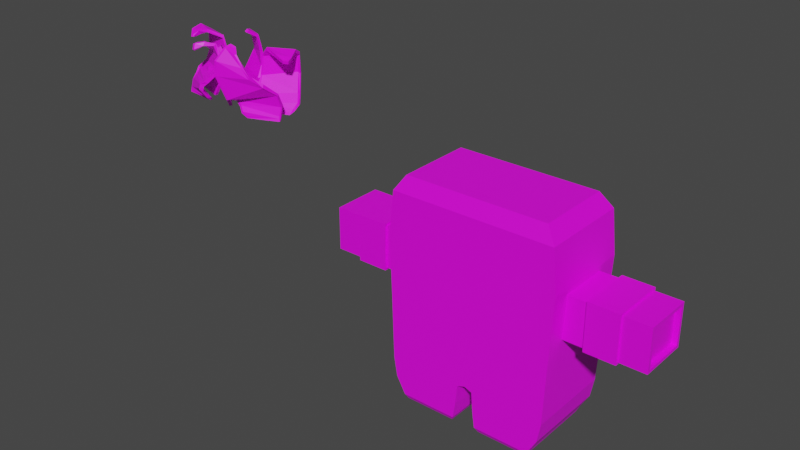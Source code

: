 # Source: Palmon.blend  (saved by Blender 4.0.36; exported with 4.5.12 LTS)
import bpy
from mathutils import Matrix  # noqa: F401  (used for matrix-valued properties, if any)

bpy.ops.wm.read_factory_settings(use_empty=True)
scene = bpy.context.scene
scene.name = 'Scene'

# ---- collections
col_collection = bpy.data.collections.new('Collection'); scene.collection.children.link(col_collection)

# ---- images (referenced by path relative to the original .blend; pixels are not part of the script)
import os
ASSET_DIR = os.environ.get("B2B_ASSET_DIR", "")  # directory of the original .blend (textures are referenced by path, not embedded)
HERE = os.path.dirname(os.path.abspath(__file__))  # packed textures are extracted next to this script under _unpacked/

def load_image(name, relpath, width, height, colorspace="sRGB"):
    """Load a texture the original file referenced (path relative to the .blend, or extracted next to this script)."""
    p = next((c for c in (os.path.join(HERE, relpath), os.path.join(ASSET_DIR, relpath)) if relpath and os.path.exists(c)), "")
    if p:
        img = bpy.data.images.load(p, check_existing=True)
        img.name = name
    else:  # same state as the original file: an image datablock whose file is absent (Cycles renders it pink)
        img = bpy.data.images.new(name, width, height)
        img.source = "FILE"
        img.filepath = "//" + (relpath or name)
    img.colorspace_settings.name = colorspace
    return img
img_base_palette_png_002 = load_image('base_palette.png.002', 'base_palette.png', 1024, 1024, 'sRGB')
img_palmy_face_png = load_image('palmy_face.png', 'palmy_face.png', 1024, 1024, 'sRGB')

# ---- materials (node trees are filled in below, after node groups)
mat_basepalette = bpy.data.materials.new('BasePalette')
mat_basepalette.alpha_threshold = 0.0
mat_basepalette.use_transparent_shadow = False
mat_basepalette.roughness = 0.5
mat_basepalette.line_color = (0.0, 0.0, 0.0, 1.0)
mat_face = bpy.data.materials.new('Face')
mat_face.use_transparent_shadow = False

# ---- material node trees
mat_basepalette.use_nodes = True; mat_basepalette.node_tree.nodes.clear()
_N = mat_basepalette.node_tree.nodes; _L = mat_basepalette.node_tree.links
n0 = _N.new('ShaderNodeOutputMaterial'); n0.name = 'Material Output'; n0.location = (300, 300)
n1 = _N.new('ShaderNodeBsdfPrincipled'); n1.name = 'Principled BSDF'; n1.location = (10, 300)
n1.distribution = 'GGX'
n1.subsurface_method = 'RANDOM_WALK_SKIN'
n1.inputs[3].default_value = 1.45
n1.inputs[27].default_value = (0.0, 0.0, 0.0, 1.0)
n1.inputs[28].default_value = 1.0
n2 = _N.new('ShaderNodeTexImage'); n2.name = 'Image Texture'; n2.location = (-464, 137)
n2.image = img_base_palette_png_002
_L.new(n1.outputs[0], n0.inputs[0])
_L.new(n2.outputs[0], n1.inputs[0])
n0.is_active_output = True
mat_face.use_nodes = True; mat_face.node_tree.nodes.clear()
_N = mat_face.node_tree.nodes; _L = mat_face.node_tree.links
n0 = _N.new('ShaderNodeBsdfPrincipled'); n0.name = 'Principled BSDF'; n0.location = (10, 300)
n0.inputs[3].default_value = 1.45
n1 = _N.new('ShaderNodeOutputMaterial'); n1.name = 'Material Output'; n1.location = (300, 300)
n2 = _N.new('ShaderNodeTexImage'); n2.name = 'Image Texture'; n2.location = (-278, 263)
n2.image = img_palmy_face_png
_L.new(n0.outputs[0], n1.inputs[0])
_L.new(n2.outputs[0], n0.inputs[0])
n1.is_active_output = True

# ---- world
world_world = bpy.data.worlds.new('World'); scene.world = world_world
world_world.use_nodes = True; world_world.node_tree.nodes.clear()
_N = world_world.node_tree.nodes; _L = world_world.node_tree.links
n0 = _N.new('ShaderNodeOutputWorld'); n0.name = 'World Output'; n0.location = (300, 300)
n1 = _N.new('ShaderNodeBackground'); n1.name = 'Background'; n1.location = (10, 300)
n1.inputs[0].default_value = (0.05088, 0.05088, 0.05088, 1.0)
_L.new(n1.outputs[0], n0.inputs[0])
n0.is_active_output = True
world_world.color = (0.05088, 0.05088, 0.05088)
world_world.use_sun_shadow = False
world_world.sun_shadow_jitter_overblur = 0.0

# ---- meshes
me_plane = bpy.data.meshes.new('Plane')
me_plane.from_pydata([(-0.229, -0.1422, 0.0), (-0.05057, -0.1422, 0.0), (-0.229, 0.1422, 0.0), (-0.05057, 0.1422, 0.0), (-0.2364, 0.1522, 0.01779), (-0.2364, -0.1522, 0.01779), (-0.04171, -0.1522, 0.01779), (-0.04171, 0.1522, 0.01779), (-0.2689, 0.1522, 0.07482), (-0.2689, -0.1522, 0.07482), (-0.03312, -0.1522, 0.07482), (-0.03312, 0.1522, 0.07482), (-0.2811, 0.1522, 0.1434), (-0.2811, -0.1522, 0.1434), (-0.02719, -0.1522, 0.1434), (-0.02719, 0.1522, 0.1434), (0.0, -0.1522, 0.1538), (0.0, 0.1522, 0.1538), (-1.315, 0.03031, 0.8453), (-0.2911, -0.08857, 0.4151), (-1.312, 0.0365, 0.8482), (-1.323, 0.01266, 0.8278), (-0.2838, 0.1627, 0.7369), (-0.2838, -0.1522, 0.7369), (-0.248, 0.1333, 0.7907), (-0.248, -0.1333, 0.7907), (-0.2902, 0.1632, 0.394), (-0.2902, -0.1522, 0.394), (-0.2986, 0.1666, 0.5867), (-0.2986, -0.1522, 0.5867), (-0.2911, 0.08857, 0.4151), (-1.172, -0.04075, 0.8311), (-0.2977, 0.08857, 0.5657), (-0.2977, -0.08857, 0.5657), (-0.3651, 0.08857, 0.4151), (-0.3651, -0.08857, 0.4151), (-0.3651, 0.08857, 0.5657), (-0.3651, -0.08857, 0.5657), (-0.4725, 0.08857, 0.4151), (-0.4725, -0.08857, 0.4151), (-0.4725, 0.08857, 0.5657), (-0.4725, -0.08857, 0.5657), (-0.548, 0.08857, 0.4151), (-0.548, -0.08857, 0.4151), (-0.548, 0.08857, 0.5657), (-0.548, -0.08857, 0.5657), (-0.5659, 0.07753, 0.4261), (-0.5659, -0.07753, 0.4261), (-0.5659, 0.07753, 0.5546), (-0.5659, -0.07753, 0.5546), (-0.5659, 0.08857, 0.4151), (-0.5659, -0.08857, 0.4151), (-0.5659, 0.08857, 0.5657), (-0.5659, -0.08857, 0.5657), (-0.548, 0.07753, 0.4261), (-0.548, -0.07753, 0.4261), (-0.548, 0.07753, 0.5546), (-0.548, -0.07753, 0.5546), (0.229, -0.1422, 0.0), (0.05057, -0.1422, 0.0), (0.229, 0.1422, 0.0), (0.05057, 0.1422, 0.0), (0.2364, 0.1522, 0.01779), (0.2364, -0.1522, 0.01779), (0.04171, -0.1522, 0.01779), (0.04171, 0.1522, 0.01779), (0.2689, 0.1522, 0.07482), (0.2689, -0.1522, 0.07482), (0.03312, -0.1522, 0.07482), (0.03312, 0.1522, 0.07482), (0.2811, 0.1522, 0.1434), (0.2811, -0.1522, 0.1434), (0.02719, -0.1522, 0.1434), (0.02719, 0.1522, 0.1434), (-1.168, -0.03167, 0.8306), (0.2911, -0.08857, 0.4151), (0.2977, 0.08857, 0.5657), (-1.316, 0.02136, 0.825), (0.2838, 0.1627, 0.7369), (0.2838, -0.1522, 0.7369), (0.248, 0.1333, 0.7907), (0.248, -0.1333, 0.7907), (0.2902, 0.1632, 0.394), (0.2902, -0.1522, 0.394), (0.2986, 0.1666, 0.5867), (0.2986, -0.1522, 0.5867), (0.2911, 0.08857, 0.4151), (-1.183, -0.04398, 0.8059), (-1.18, -0.03397, 0.8059), (0.2977, -0.08857, 0.5657), (0.3651, 0.08857, 0.4151), (0.3651, -0.08857, 0.4151), (0.3651, 0.08857, 0.5657), (0.3651, -0.08857, 0.5657), (0.4725, 0.08857, 0.4151), (0.4725, -0.08857, 0.4151), (0.4725, 0.08857, 0.5657), (0.4725, -0.08857, 0.5657), (0.548, 0.08857, 0.4151), (0.548, -0.08857, 0.4151), (0.548, 0.08857, 0.5657), (0.548, -0.08857, 0.5657), (0.5659, 0.07753, 0.4261), (0.5659, -0.07753, 0.4261), (0.5659, 0.07753, 0.5546), (0.5659, -0.07753, 0.5546), (0.5659, 0.08857, 0.4151), (0.5659, -0.08857, 0.4151), (0.5659, 0.08857, 0.5657), (0.5659, -0.08857, 0.5657), (0.548, 0.07753, 0.4261), (0.548, -0.07753, 0.4261), (0.548, 0.07753, 0.5546), (0.548, -0.07753, 0.5546), (0.2393, -0.1522, 0.4352), (-0.2393, -0.1522, 0.4352), (0.234, -0.1522, 0.7369), (-0.234, -0.1522, 0.7369), (-0.3651, 0.09609, 0.4076), (-0.3651, -0.09609, 0.4076), (-0.3651, 0.09609, 0.5732), (-0.3651, -0.09609, 0.5732), (-0.4725, 0.09609, 0.4076), (-0.4725, -0.09609, 0.4076), (-0.4725, 0.09609, 0.5732), (-0.4725, -0.09609, 0.5732), (0.3651, 0.09609, 0.4076), (0.3651, -0.09609, 0.4076), (0.3651, 0.09609, 0.5732), (0.3651, -0.09609, 0.5732), (0.4725, 0.09609, 0.4076), (0.4725, -0.09609, 0.4076), (0.4725, 0.09609, 0.5732), (0.4725, -0.09609, 0.5732), (-1.309, 0.001234, 0.8067), (-1.307, 0.01185, 0.8071), (0.003915, -0.004698, 0.7907), (0.09761, -0.005715, 0.7909), (-1.295, 0.004472, 0.7974), (-1.297, -0.006082, 0.7971), (-1.186, -0.03402, 0.7966), (-1.189, -0.0442, 0.7966), (-1.178, -0.02384, 0.8714), (-1.183, -0.0324, 0.8731), (-1.306, 0.05872, 0.8994), (-1.192, 0.03226, 0.9283), (-1.193, 0.02488, 0.9258), (-1.305, 0.04989, 0.8915), (-1.293, 0.048, 0.9903), (-1.294, 0.04368, 0.9813), (-1.204, 0.02773, 0.9868), (-1.205, 0.02384, 0.9779), (-1.301, 0.01677, 1.011), (-1.302, 0.01538, 0.9996), (-1.239, -0.0104, 1.012), (-1.24, -0.01172, 1.001), (-1.301, -0.02117, 1.001), (-1.302, -0.01567, 0.9886), (-1.27, -0.02506, 1.001), (-1.271, -0.01774, 0.9886), (-1.286, -0.04098, 0.989), (-1.288, -0.02661, 0.9845), (-1.284, -0.04096, 0.9891), (-1.286, -0.02665, 0.9846), (-1.321, 0.01688, 0.8365), (-1.18, -0.03233, 0.8513), (-1.176, -0.02436, 0.8502), (-1.311, 0.02428, 0.8328), (-0.9612, -0.05135, 0.7907), (-0.9568, -0.06138, 0.7907), (-0.8568, -0.00363, 0.7908), (-0.8525, -0.01353, 0.7907), (-0.9567, -0.04696, 0.8035), (-0.9523, -0.05707, 0.8034), (-0.8524, 0.01001, 0.8098), (-0.8482, 0.0002495, 0.8092), (-0.9615, -0.04017, 0.8201), (-0.9551, -0.04948, 0.8196), (-0.849, 0.02673, 0.8291), (-0.844, 0.01761, 0.8277), (-0.9737, -0.02464, 0.8451), (-0.9722, -0.03579, 0.8435), (-0.8597, 0.04524, 0.8579), (-0.8585, 0.03501, 0.855), (-0.9887, 0.00799, 0.9026), (-0.9877, -0.001893, 0.8977), (-0.8827, 0.07236, 0.9217), (-0.8817, 0.06411, 0.9153), (-0.9839, 0.014, 0.9719), (-0.9812, 0.007973, 0.9633), (-0.8837, 0.06821, 0.9867), (-0.8817, 0.06491, 0.9769), (-0.9563, 0.005969, 0.9998), (-0.9549, 0.003248, 0.9892), (-0.875, 0.0422, 1.001), (-0.8747, 0.04152, 0.99), (-0.8949, -0.01229, 0.9919), (-0.896, -0.01136, 0.981), (-0.8556, 0.002587, 0.9888), (-0.857, 0.003991, 0.9782), (-0.8619, -0.01865, 0.9824), (-0.8635, -0.01694, 0.9717), (-0.8512, -0.01398, 0.9826), (-0.8528, -0.01229, 0.972), (-0.8992, -0.03352, 0.7907), (-0.9105, -0.03893, 0.7907), (-0.9148, -0.02904, 0.7908), (-0.9035, -0.02363, 0.7908), (-0.8405, -0.001806, 0.8038), (-0.8573, -0.01159, 0.7975), (-0.9579, -0.06115, 0.8035), (-0.9624, -0.05094, 0.8036), (-0.9513, -0.05819, 0.7974), (-0.8447, 0.008006, 0.8042), (-0.9557, -0.04816, 0.7975), (-0.9661, -0.04433, 0.8214), (-0.8615, -0.001743, 0.7978), (-0.8384, 0.0242, 0.8234), (-0.8343, 0.01455, 0.8224), (-0.9598, -0.05375, 0.8211), (-0.8464, 0.03303, 0.8497), (-0.9758, -0.03877, 0.8462), (-0.9779, -0.02788, 0.8477), (-0.8512, 0.0419, 0.8522), (-0.872, 0.06455, 0.9105), (-0.9909, -0.004872, 0.9009), (-0.9921, 0.004937, 0.9057), (-0.8757, 0.07187, 0.9164), (-0.9874, 0.008863, 0.9741), (-0.877, 0.07077, 0.985), (-0.8749, 0.06726, 0.9753), (-0.9846, 0.002783, 0.9655), (-0.8678, 0.04347, 0.9897), (-0.9581, -0.002682, 0.9901), (-0.9594, 0.0001525, 1.001), (-0.8683, 0.04423, 1.001), (-0.8988, -0.01743, 0.9806), (-0.8977, -0.01828, 0.9915), (-0.8483, 0.003665, 0.988), (-0.8497, 0.005045, 0.9773), (-0.8606, -0.02531, 0.9807), (-0.8427, -0.01751, 0.9807), (-0.8442, -0.0158, 0.97), (-0.8621, -0.02359, 0.97), (-1.317, 0.03734, 0.8461), (-1.311, 0.05818, 0.8964), (-1.311, 0.04936, 0.8895), (-1.32, 0.03064, 0.8436), (-1.189, 0.02327, 0.9304), (-1.178, -0.03518, 0.8763), (-1.173, -0.02635, 0.8748), (-1.188, 0.03029, 0.9327), (-1.326, 0.01745, 0.8358), (-1.327, 0.01344, 0.8271), (-1.175, -0.03517, 0.8503), (-1.165, -0.04372, 0.8304), (-1.17, -0.02708, 0.8496), (-1.162, -0.0344, 0.8298), (-1.317, 0.02601, 0.8318), (-1.178, -0.04595, 0.803), (-1.175, -0.03592, 0.803), (-1.321, 0.02267, 0.8243), (-1.31, 0.01293, 0.805), (-1.313, 0.0024, 0.8046), (-1.295, 0.003693, 0.7912), (-1.298, -0.006756, 0.791), (-1.186, -0.04576, 0.7907), (-1.183, -0.03551, 0.7907), (-1.2, 0.02024, 0.979), (-1.3, 0.04447, 0.9811), (-1.299, 0.04883, 0.9901), (-1.199, 0.02412, 0.9879), (-1.307, 0.01768, 1.011), (-1.235, -0.01488, 1.012), (-1.236, -0.0163, 1.001), (-1.307, 0.01644, 1.0), (-1.266, -0.02133, 0.9894), (-1.307, -0.01794, 0.9893), (-1.306, -0.02334, 1.002), (-1.265, -0.02974, 1.002), (-1.282, -0.0296, 0.979), (-1.291, -0.03043, 0.9789), (-1.289, -0.04483, 0.9822), (-1.28, -0.0439, 0.9823), (-1.003, -0.009437, 0.8644), (-1.006, -0.01219, 0.8669), (-1.006, -0.02177, 0.8319), (-1.124, 0.04429, 0.8281), (-1.128, 0.03032, 0.83), (-1.01, -0.02489, 0.8336), (-1.107, 0.05443, 0.8057), (-1.113, 0.04506, 0.806), (-1.007, -0.01102, 0.8061), (-1.013, -0.0198, 0.8065), (-1.016, -0.01499, 0.7971), (-1.01, -0.006081, 0.7969), (-1.108, 0.04394, 0.7967), (-1.102, 0.05326, 0.7966), (-1.124, 0.02991, 0.8613), (-1.124, 0.03962, 0.8565), (-1.003, -0.008637, 0.8883), (-1.104, 0.03561, 0.894), (-1.098, 0.04423, 0.8927), (-0.9973, -0.0006078, 0.889), (-1.015, 0.01895, 0.9225), (-1.008, 0.02709, 0.9253), (-1.076, 0.05229, 0.9561), (-1.072, 0.0616, 0.9572), (-1.011, 0.01409, 0.9738), (-1.005, 0.02172, 0.977), (-1.057, 0.02727, 1.011), (-1.053, 0.03627, 1.014), (-1.004, -0.003954, 1.033), (-1.0, 0.001537, 1.038), (-1.033, -0.007834, 1.042), (-1.029, -0.001224, 1.048), (-1.016, -0.03237, 1.047), (-1.012, -0.02513, 1.054), (-1.018, -0.03245, 1.048), (-1.014, -0.02523, 1.055), (-1.007, -0.01593, 0.8489), (-1.126, 0.03767, 0.8424), (-1.127, 0.02668, 0.847), (-1.011, -0.01951, 0.8522), (-1.001, -0.01589, 0.8668), (-0.998, -0.0131, 0.8887), (-0.9922, -0.005112, 0.889), (-0.9978, -0.01386, 0.8647), (-1.102, 0.04828, 0.8972), (-1.129, 0.04308, 0.8591), (-1.129, 0.03401, 0.863), (-1.108, 0.03969, 0.8985), (-1.002, -0.01988, 0.8486), (-1.0, -0.02378, 0.8304), (-1.132, 0.04182, 0.8422), (-1.126, 0.05373, 0.827), (-1.132, 0.0306, 0.8458), (-1.132, 0.03632, 0.8275), (-1.006, -0.0222, 0.8513), (-1.112, 0.05798, 0.8029), (-1.117, 0.04863, 0.8031), (-1.005, -0.02736, 0.8319), (-1.008, -0.02209, 0.8039), (-1.002, -0.01327, 0.8036), (-1.013, -0.01572, 0.7909), (-1.007, -0.006733, 0.7908), (-1.105, 0.05593, 0.7906), (-1.111, 0.04665, 0.7907), (-1.075, 0.06378, 0.9625), (-1.004, 0.02374, 0.9241), (-1.01, 0.01566, 0.9214), (-1.08, 0.05446, 0.9614), (-1.006, 0.01162, 0.9717), (-1.06, 0.0267, 1.016), (-1.056, 0.03577, 1.019), (-1.0, 0.01918, 0.975), (-1.033, -0.003662, 1.051), (-0.9949, -0.0007202, 1.035), (-0.9988, -0.006137, 1.03), (-1.037, -0.01044, 1.044), (-1.017, -0.0292, 1.059), (-1.008, -0.02932, 1.056), (-1.013, -0.03697, 1.049), (-1.021, -0.03671, 1.052), (-0.8344, -0.07778, 0.7909), (-0.8386, -0.06778, 0.7909), (-0.9424, -0.1218, 0.7909), (-0.9467, -0.1117, 0.7911), (-0.8408, -0.07246, 0.8069), (-0.845, -0.06266, 0.8079), (-0.9565, -0.1264, 0.8106), (-0.9608, -0.1159, 0.8112), (-0.8421, -0.06349, 0.8359), (-0.8458, -0.05463, 0.8411), (-0.9724, -0.1178, 0.8266), (-0.9762, -0.1082, 0.8301), (-0.8479, -0.07314, 0.8769), (-0.8518, -0.06637, 0.8807), (-0.9861, -0.1191, 0.843), (-0.9895, -0.1146, 0.849), (-0.8698, -0.1153, 0.9084), (-0.8747, -0.1077, 0.9175), (-0.9931, -0.1567, 0.8517), (-0.9974, -0.1517, 0.8608), (-0.908, -0.1376, 0.9361), (-0.9119, -0.1262, 0.9372), (-1.02, -0.1738, 0.932), (-1.024, -0.1631, 0.931), (-0.9368, -0.1393, 0.9696), (-0.9412, -0.13, 0.9656), (-1.019, -0.1722, 0.9834), (-1.023, -0.1625, 0.9784), (-0.9691, -0.1355, 1.007), (-0.9732, -0.1308, 0.9986), (-1.006, -0.1387, 1.022), (-1.01, -0.1347, 1.013), (-0.9867, -0.1202, 1.022), (-0.9908, -0.116, 1.014), (-0.9999, -0.1219, 1.027), (-1.004, -0.1181, 1.019), (-0.8981, -0.09245, 0.7907), (-0.8863, -0.08769, 0.7907), (-0.8822, -0.09779, 0.7907), (-0.894, -0.1026, 0.7907), (-0.965, -0.1177, 0.8061), (-0.9448, -0.1109, 0.798), (-0.8387, -0.06196, 0.8066), (-0.8344, -0.07176, 0.8061), (-0.8449, -0.06625, 0.7996), (-0.9607, -0.1281, 0.8054), (-0.8407, -0.0761, 0.7992), (-0.8359, -0.06323, 0.8358), (-0.9406, -0.121, 0.7978), (-0.9773, -0.1189, 0.822), (-0.9811, -0.1092, 0.8253), (-0.8397, -0.05411, 0.8405), (-0.9952, -0.1145, 0.8451), (-0.8462, -0.06665, 0.882), (-0.8424, -0.07364, 0.8776), (-0.9918, -0.1191, 0.8393), (-1.004, -0.1515, 0.8583), (-0.8696, -0.1083, 0.9209), (-0.8646, -0.1163, 0.9118), (-0.9992, -0.1565, 0.8494), (-0.9031, -0.1358, 0.9405), (-1.026, -0.1754, 0.9311), (-1.03, -0.1648, 0.9301), (-0.907, -0.1243, 0.9415), (-1.029, -0.1631, 0.9797), (-0.9363, -0.1266, 0.9686), (-0.9319, -0.1359, 0.9726), (-1.025, -0.1729, 0.9847), (-0.9684, -0.1257, 0.999), (-0.9643, -0.1305, 1.007), (-1.012, -0.1379, 1.025), (-1.016, -0.134, 1.016), (-0.984, -0.1139, 1.025), (-1.004, -0.1169, 1.032), (-1.008, -0.113, 1.024), (-0.9881, -0.1095, 1.017), (-1.154, -0.001208, 0.7904), (-1.161, -0.009727, 0.7905), (-1.065, -0.07557, 0.7907), (-1.072, -0.08384, 0.7907), (-1.152, -0.008537, 0.8019), (-1.159, -0.01729, 0.8028), (-1.055, -0.08622, 0.8089), (-1.062, -0.09456, 0.8092), (-1.152, -0.01284, 0.8162), (-1.159, -0.02154, 0.8183), (-1.043, -0.1031, 0.8274), (-1.05, -0.1112, 0.8295), (-1.142, -0.01771, 0.8338), (-1.149, -0.02602, 0.8367), (-1.024, -0.1119, 0.8506), (-1.031, -0.1197, 0.8538), (-1.109, -0.02067, 0.8622), (-1.116, -0.02816, 0.8638), (-0.9974, -0.1011, 0.8829), (-1.004, -0.1086, 0.8838), (-1.081, -0.03379, 0.9144), (-1.086, -0.04121, 0.9099), (-0.9907, -0.1047, 0.9325), (-0.9953, -0.1107, 0.928), (-1.068, -0.06157, 0.9511), (-1.073, -0.06913, 0.9453), (-1.005, -0.1155, 0.9636), (-1.01, -0.123, 0.9579), (-1.056, -0.1018, 0.997), (-1.062, -0.1093, 0.9911), (-1.027, -0.1271, 1.001), (-1.033, -0.1347, 0.9953), (-1.045, -0.1205, 1.018), (-1.051, -0.1282, 1.012), (-1.035, -0.1299, 1.016), (-1.041, -0.1375, 1.011), (-1.112, -0.05033, 0.7907), (-1.121, -0.04208, 0.7907), (-1.114, -0.03378, 0.7907), (-1.105, -0.04206, 0.7907), (-1.059, -0.09719, 0.804), (-1.074, -0.08245, 0.7974), (-1.164, -0.01213, 0.8029), (-1.156, -0.003417, 0.8022), (-1.158, -0.01598, 0.797), (-1.052, -0.08884, 0.8037), (-1.15, -0.007298, 0.7965), (-1.156, -0.007781, 0.8179), (-1.067, -0.07419, 0.7974), (-1.039, -0.1067, 0.8233), (-1.047, -0.1149, 0.8253), (-1.164, -0.01646, 0.8198), (-1.027, -0.1247, 0.8515), (-1.153, -0.02102, 0.8394), (-1.146, -0.01277, 0.8366), (-1.02, -0.1169, 0.8484), (-0.9996, -0.1138, 0.8834), (-1.12, -0.02384, 0.8669), (-1.113, -0.01637, 0.8653), (-0.9929, -0.1062, 0.8823), (-1.086, -0.03135, 0.9175), (-0.9856, -0.1094, 0.9327), (-0.9904, -0.1156, 0.9283), (-1.092, -0.03878, 0.9131), (-1.005, -0.1275, 0.9594), (-1.079, -0.06717, 0.9483), (-1.074, -0.05958, 0.9542), (-0.9998, -0.12, 0.965), (-1.067, -0.1076, 0.9949), (-1.061, -0.1001, 1.001), (-1.022, -0.1319, 1.003), (-1.028, -0.1395, 0.9975), (-1.047, -0.1213, 1.024), (-1.032, -0.1353, 1.023), (-1.039, -0.1429, 1.018), (-1.054, -0.129, 1.019), (-1.151, -0.1034, 0.8615), (-1.156, -0.1136, 0.8674), (-1.163, -0.1177, 0.8344), (-1.284, -0.0453, 0.8273), (-1.288, -0.05081, 0.8318), (-1.17, -0.1286, 0.8426), (-1.279, -0.05891, 0.8061), (-1.28, -0.0663, 0.8071), (-1.161, -0.08863, 0.8057), (-1.165, -0.1046, 0.8063), (-1.168, -0.09228, 0.7968), (-1.166, -0.07835, 0.7967), (-1.276, -0.07164, 0.7966), (-1.276, -0.06246, 0.7965), (-1.286, -0.02102, 0.8629), (-1.281, -0.01645, 0.858), (-1.138, -0.05867, 0.8978), (-1.253, -0.01429, 0.8968), (-1.25, -0.007382, 0.8961), (-1.133, -0.04834, 0.8991), (-1.142, -0.05832, 0.9449), (-1.14, -0.05021, 0.9527), (-1.225, -0.01868, 0.9425), (-1.223, -0.01163, 0.9471), (-1.154, -0.06392, 0.9787), (-1.153, -0.054, 0.9856), (-1.221, -0.04773, 0.9687), (-1.219, -0.03956, 0.9759), (-1.174, -0.09247, 0.9821), (-1.175, -0.08428, 0.9939), (-1.204, -0.08945, 0.9746), (-1.204, -0.08195, 0.9867), (-1.193, -0.1136, 0.968), (-1.194, -0.1069, 0.9867), (-1.195, -0.1133, 0.9676), (-1.196, -0.1067, 0.9861), (-1.161, -0.1156, 0.8507), (-1.285, -0.02913, 0.841), (-1.289, -0.03204, 0.8455), (-1.168, -0.1244, 0.8599), (-1.151, -0.1167, 0.8664), (-1.133, -0.06187, 0.8981), (-1.129, -0.05176, 0.899), (-1.146, -0.1063, 0.8604), (-1.254, -0.005402, 0.8997), (-1.287, -0.01588, 0.8611), (-1.292, -0.02151, 0.8672), (-1.257, -0.01193, 0.9001), (-1.156, -0.1184, 0.8493), (-1.158, -0.1199, 0.8325), (-1.29, -0.02938, 0.8409), (-1.289, -0.04413, 0.8253), (-1.294, -0.03249, 0.8463), (-1.293, -0.0497, 0.8296), (-1.163, -0.1277, 0.8586), (-1.284, -0.05783, 0.8032), (-1.285, -0.06516, 0.8039), (-1.165, -0.1314, 0.8408), (-1.16, -0.1041, 0.8036), (-1.155, -0.08854, 0.8032), (-1.164, -0.0891, 0.7908), (-1.163, -0.0754, 0.7907), (-1.28, -0.06391, 0.7906), (-1.28, -0.07333, 0.7906), (-1.228, -0.01006, 0.9491), (-1.134, -0.0524, 0.955), (-1.137, -0.06099, 0.9474), (-1.23, -0.01665, 0.9439), (-1.149, -0.06541, 0.9813), (-1.227, -0.04763, 0.9699), (-1.225, -0.03964, 0.9773), (-1.148, -0.05525, 0.9879), (-1.21, -0.08372, 0.9875), (-1.17, -0.08651, 0.9968), (-1.169, -0.09491, 0.9849), (-1.209, -0.09125, 0.9752), (-1.201, -0.11, 0.9903), (-1.192, -0.111, 0.9923), (-1.19, -0.1179, 0.9738), (-1.199, -0.1169, 0.972)], [], [(0, 2, 3, 1), (7, 4, 8, 11), (3, 2, 4, 7), (0, 1, 6, 5), (1, 3, 7, 6), (2, 0, 5, 4), (10, 11, 15, 14), (5, 6, 10, 9), (6, 7, 11, 10), (4, 5, 9, 8), (70, 82, 83, 71), (8, 9, 13, 12), (11, 8, 12, 15), (9, 10, 14, 13), (14, 15, 17, 16), (28, 84, 82, 26), (134, 87, 31, 21), (22, 78, 84, 28), (81, 80, 24, 25), (28, 29, 23, 22), (24, 80, 78, 22), (22, 23, 25, 24), (79, 81, 25, 23, 117, 116), (19, 30, 26, 27), (32, 33, 29, 28), (33, 19, 27, 29), (30, 32, 28, 26), (19, 33, 37, 35), (259, 260, 257, 255), (166, 167, 20, 142), (140, 138, 135, 88), (40, 41, 125, 124), (30, 19, 35, 34), (32, 30, 34, 36), (33, 32, 36, 37), (40, 38, 42, 44), (97, 96, 132, 133), (37, 36, 120, 121), (92, 93, 129, 128), (43, 45, 53, 51), (41, 40, 44, 45), (39, 41, 45, 43), (38, 39, 43, 42), (48, 46, 54, 56), (42, 43, 51, 50), (44, 42, 50, 52), (45, 44, 52, 53), (47, 46, 50, 51), (48, 49, 53, 52), (49, 47, 51, 53), (46, 48, 52, 50), (54, 55, 57, 56), (49, 48, 56, 57), (47, 49, 57, 55), (46, 47, 55, 54), (58, 59, 61, 60), (65, 69, 66, 62), (61, 65, 62, 60), (58, 63, 64, 59), (59, 64, 65, 61), (60, 62, 63, 58), (68, 72, 73, 69), (63, 67, 68, 64), (64, 68, 69, 65), (62, 66, 67, 63), (66, 70, 71, 67), (69, 73, 70, 66), (67, 71, 72, 68), (26, 82, 70, 73, 17, 15, 12), (72, 16, 17, 73), (71, 83, 114, 115, 27, 13, 14, 16, 72), (264, 265, 263, 262), (84, 78, 79, 85), (78, 80, 81, 79), (75, 83, 82, 86), (76, 84, 85, 89), (89, 85, 83, 75), (86, 82, 84, 76), (75, 91, 93, 89), (139, 141, 87, 134), (266, 267, 260, 259), (262, 263, 253, 261), (39, 38, 122, 123), (86, 90, 91, 75), (76, 92, 90, 86), (89, 93, 92, 76), (96, 100, 98, 94), (94, 95, 131, 130), (34, 35, 119, 118), (91, 90, 126, 127), (99, 107, 109, 101), (97, 101, 100, 96), (95, 99, 101, 97), (94, 98, 99, 95), (104, 112, 110, 102), (98, 106, 107, 99), (100, 108, 106, 98), (101, 109, 108, 100), (103, 107, 106, 102), (104, 108, 109, 105), (105, 109, 107, 103), (102, 106, 108, 104), (110, 112, 113, 111), (105, 113, 112, 104), (103, 111, 113, 105), (102, 110, 111, 103), (115, 117, 23, 29, 27), (83, 85, 79, 116, 114), (114, 116, 117, 115), (118, 119, 123, 122), (120, 118, 122, 124), (121, 120, 124, 125), (119, 121, 125, 123), (126, 130, 131, 127), (128, 132, 130, 126), (129, 133, 132, 128), (127, 131, 133, 129), (93, 91, 127, 129), (35, 37, 121, 119), (95, 97, 133, 131), (90, 92, 128, 126), (41, 39, 123, 125), (36, 34, 118, 120), (96, 94, 130, 132), (38, 40, 124, 122), (13, 27, 26, 12), (266, 265, 264, 267), (88, 135, 77, 74), (249, 250, 251, 248), (254, 256, 250, 249), (164, 165, 143, 18), (258, 252, 247, 244), (147, 146, 151, 149), (18, 143, 146, 147), (142, 20, 144, 145), (244, 247, 246, 245), (150, 148, 152, 154), (245, 246, 269, 270), (145, 144, 148, 150), (248, 251, 271, 268), (153, 155, 159, 157), (268, 271, 273, 274), (149, 151, 155, 153), (270, 269, 275, 272), (278, 277, 281, 282), (272, 275, 277, 278), (154, 152, 156, 158), (274, 273, 279, 276), (280, 283, 282, 281), (158, 156, 160, 162), (276, 279, 283, 280), (157, 159, 163, 161), (261, 253, 252, 258), (21, 31, 165, 164), (255, 257, 256, 254), (74, 77, 167, 166), (205, 169, 168, 206), (168, 169, 210, 211), (171, 170, 213, 208), (208, 213, 217, 218), (211, 210, 219, 215), (215, 219, 221, 222), (218, 217, 223, 220), (176, 180, 182, 178), (222, 221, 225, 226), (180, 184, 186, 182), (220, 223, 227, 224), (224, 227, 229, 230), (226, 225, 231, 228), (234, 233, 236, 237), (228, 231, 233, 234), (184, 188, 190, 186), (230, 229, 235, 232), (188, 192, 194, 190), (192, 196, 198, 194), (232, 235, 238, 239), (243, 242, 241, 240), (239, 238, 241, 242), (237, 236, 243, 240), (199, 203, 201, 197), (196, 200, 202, 198), (209, 175, 173, 212), (175, 179, 177, 173), (179, 183, 181, 177), (183, 187, 185, 181), (187, 191, 189, 185), (191, 195, 193, 189), (193, 195, 199, 197), (171, 204, 207, 170), (204, 205, 206, 207), (172, 176, 178, 174), (214, 172, 174, 216), (175, 209, 171, 208), (212, 173, 210, 169), (172, 214, 168, 211), (216, 174, 213, 170), (176, 172, 211, 215), (174, 178, 217, 213), (179, 175, 208, 218), (173, 177, 219, 210), (183, 179, 218, 220), (177, 181, 221, 219), (180, 176, 215, 222), (178, 182, 223, 217), (187, 183, 220, 224), (181, 185, 225, 221), (184, 180, 222, 226), (182, 186, 227, 223), (188, 184, 226, 228), (186, 190, 229, 227), (191, 187, 224, 230), (185, 189, 231, 225), (195, 191, 230, 232), (189, 193, 233, 231), (192, 188, 228, 234), (190, 194, 235, 229), (193, 197, 236, 233), (196, 192, 234, 237), (194, 198, 238, 235), (199, 195, 232, 239), (200, 196, 237, 240), (198, 202, 241, 238), (203, 199, 239, 242), (197, 201, 243, 236), (201, 203, 242, 243), (202, 200, 240, 241), (209, 212, 169, 171), (214, 216, 170, 168), (144, 20, 244, 245), (18, 147, 246, 247), (146, 143, 249, 248), (142, 145, 251, 250), (21, 164, 252, 253), (165, 31, 255, 254), (74, 166, 256, 257), (20, 167, 258, 244), (31, 87, 259, 255), (88, 74, 257, 260), (77, 135, 262, 261), (134, 21, 253, 263), (135, 138, 264, 262), (139, 134, 263, 265), (87, 141, 266, 259), (140, 88, 260, 267), (141, 139, 265, 266), (138, 140, 267, 264), (151, 146, 248, 268), (147, 149, 269, 246), (148, 144, 245, 270), (145, 150, 271, 251), (152, 148, 270, 272), (150, 154, 273, 271), (155, 151, 268, 274), (149, 153, 275, 269), (159, 155, 274, 276), (153, 157, 277, 275), (156, 152, 272, 278), (154, 158, 279, 273), (161, 163, 280, 281), (162, 160, 282, 283), (157, 161, 281, 277), (160, 156, 278, 282), (158, 162, 283, 279), (163, 159, 276, 280), (164, 18, 247, 252), (143, 165, 254, 249), (166, 142, 250, 256), (167, 77, 261, 258), (292, 290, 287, 286), (339, 340, 337, 335), (322, 323, 285, 298), (296, 294, 293, 291), (344, 345, 343, 342), (295, 297, 290, 292), (346, 347, 340, 339), (342, 343, 333, 341), (346, 345, 344, 347), (291, 293, 289, 288), (329, 330, 331, 328), (334, 336, 330, 329), (320, 321, 299, 284), (338, 332, 327, 324), (303, 302, 307, 305), (284, 299, 302, 303), (298, 285, 300, 301), (324, 327, 326, 325), (306, 304, 308, 310), (325, 326, 349, 350), (301, 300, 304, 306), (328, 331, 351, 348), (309, 311, 315, 313), (348, 351, 353, 354), (305, 307, 311, 309), (350, 349, 355, 352), (358, 357, 361, 362), (352, 355, 357, 358), (310, 308, 312, 314), (354, 353, 359, 356), (360, 363, 362, 361), (314, 312, 316, 318), (356, 359, 363, 360), (313, 315, 319, 317), (341, 333, 332, 338), (286, 287, 321, 320), (335, 337, 336, 334), (288, 289, 323, 322), (300, 285, 324, 325), (284, 303, 326, 327), (302, 299, 329, 328), (298, 301, 331, 330), (286, 320, 332, 333), (321, 287, 335, 334), (288, 322, 336, 337), (285, 323, 338, 324), (287, 290, 339, 335), (291, 288, 337, 340), (289, 293, 342, 341), (292, 286, 333, 343), (293, 294, 344, 342), (295, 292, 343, 345), (290, 297, 346, 339), (296, 291, 340, 347), (297, 295, 345, 346), (294, 296, 347, 344), (307, 302, 328, 348), (303, 305, 349, 326), (304, 300, 325, 350), (301, 306, 351, 331), (308, 304, 350, 352), (306, 310, 353, 351), (311, 307, 348, 354), (305, 309, 355, 349), (315, 311, 354, 356), (309, 313, 357, 355), (312, 308, 352, 358), (310, 314, 359, 353), (317, 319, 360, 361), (318, 316, 362, 363), (313, 317, 361, 357), (316, 312, 358, 362), (314, 318, 363, 359), (319, 315, 356, 360), (320, 284, 327, 332), (299, 321, 334, 329), (322, 298, 330, 336), (323, 289, 341, 338), (401, 365, 364, 402), (364, 365, 406, 407), (367, 366, 409, 404), (404, 409, 413, 414), (407, 406, 415, 411), (411, 415, 417, 418), (414, 413, 419, 416), (372, 376, 378, 374), (418, 417, 421, 422), (376, 380, 382, 378), (416, 419, 423, 420), (420, 423, 425, 426), (422, 421, 427, 424), (430, 429, 432, 433), (424, 427, 429, 430), (380, 384, 386, 382), (426, 425, 431, 428), (384, 388, 390, 386), (388, 392, 394, 390), (428, 431, 434, 435), (439, 438, 437, 436), (435, 434, 437, 438), (433, 432, 439, 436), (395, 399, 397, 393), (392, 396, 398, 394), (405, 371, 369, 408), (371, 375, 373, 369), (375, 379, 377, 373), (379, 383, 381, 377), (383, 387, 385, 381), (387, 391, 389, 385), (389, 391, 395, 393), (367, 400, 403, 366), (400, 401, 402, 403), (368, 372, 374, 370), (410, 368, 370, 412), (371, 405, 367, 404), (408, 369, 406, 365), (368, 410, 364, 407), (412, 370, 409, 366), (372, 368, 407, 411), (370, 374, 413, 409), (375, 371, 404, 414), (369, 373, 415, 406), (379, 375, 414, 416), (373, 377, 417, 415), (376, 372, 411, 418), (374, 378, 419, 413), (383, 379, 416, 420), (377, 381, 421, 417), (380, 376, 418, 422), (378, 382, 423, 419), (384, 380, 422, 424), (382, 386, 425, 423), (387, 383, 420, 426), (381, 385, 427, 421), (391, 387, 426, 428), (385, 389, 429, 427), (388, 384, 424, 430), (386, 390, 431, 425), (389, 393, 432, 429), (392, 388, 430, 433), (390, 394, 434, 431), (395, 391, 428, 435), (396, 392, 433, 436), (394, 398, 437, 434), (399, 395, 435, 438), (393, 397, 439, 432), (397, 399, 438, 439), (398, 396, 436, 437), (405, 408, 365, 367), (410, 412, 366, 364), (477, 441, 440, 478), (440, 441, 482, 483), (443, 442, 485, 480), (480, 485, 489, 490), (483, 482, 491, 487), (487, 491, 493, 494), (490, 489, 495, 492), (448, 452, 454, 450), (494, 493, 497, 498), (452, 456, 458, 454), (492, 495, 499, 496), (496, 499, 501, 502), (498, 497, 503, 500), (506, 505, 508, 509), (500, 503, 505, 506), (456, 460, 462, 458), (502, 501, 507, 504), (460, 464, 466, 462), (464, 468, 470, 466), (504, 507, 510, 511), (515, 514, 513, 512), (511, 510, 513, 514), (509, 508, 515, 512), (471, 475, 473, 469), (468, 472, 474, 470), (481, 447, 445, 484), (447, 451, 449, 445), (451, 455, 453, 449), (455, 459, 457, 453), (459, 463, 461, 457), (463, 467, 465, 461), (465, 467, 471, 469), (443, 476, 479, 442), (476, 477, 478, 479), (444, 448, 450, 446), (486, 444, 446, 488), (447, 481, 443, 480), (484, 445, 482, 441), (444, 486, 440, 483), (488, 446, 485, 442), (448, 444, 483, 487), (446, 450, 489, 485), (451, 447, 480, 490), (445, 449, 491, 482), (455, 451, 490, 492), (449, 453, 493, 491), (452, 448, 487, 494), (450, 454, 495, 489), (459, 455, 492, 496), (453, 457, 497, 493), (456, 452, 494, 498), (454, 458, 499, 495), (460, 456, 498, 500), (458, 462, 501, 499), (463, 459, 496, 502), (457, 461, 503, 497), (467, 463, 502, 504), (461, 465, 505, 503), (464, 460, 500, 506), (462, 466, 507, 501), (465, 469, 508, 505), (468, 464, 506, 509), (466, 470, 510, 507), (471, 467, 504, 511), (472, 468, 509, 512), (470, 474, 513, 510), (475, 471, 511, 514), (469, 473, 515, 508), (473, 475, 514, 515), (474, 472, 512, 513), (481, 484, 441, 443), (486, 488, 442, 440), (524, 522, 519, 518), (571, 572, 569, 567), (554, 555, 517, 530), (528, 526, 525, 523), (576, 577, 575, 574), (527, 529, 522, 524), (578, 579, 572, 571), (574, 575, 565, 573), (578, 577, 576, 579), (523, 525, 521, 520), (561, 562, 563, 560), (566, 568, 562, 561), (552, 553, 531, 516), (570, 564, 559, 556), (535, 534, 539, 537), (516, 531, 534, 535), (530, 517, 532, 533), (556, 559, 558, 557), (538, 536, 540, 542), (557, 558, 581, 582), (533, 532, 536, 538), (560, 563, 583, 580), (541, 543, 547, 545), (580, 583, 585, 586), (537, 539, 543, 541), (582, 581, 587, 584), (590, 589, 593, 594), (584, 587, 589, 590), (542, 540, 544, 546), (586, 585, 591, 588), (592, 595, 594, 593), (546, 544, 548, 550), (588, 591, 595, 592), (545, 547, 551, 549), (573, 565, 564, 570), (518, 519, 553, 552), (567, 569, 568, 566), (520, 521, 555, 554), (532, 517, 556, 557), (516, 535, 558, 559), (534, 531, 561, 560), (530, 533, 563, 562), (518, 552, 564, 565), (553, 519, 567, 566), (520, 554, 568, 569), (517, 555, 570, 556), (519, 522, 571, 567), (523, 520, 569, 572), (521, 525, 574, 573), (524, 518, 565, 575), (525, 526, 576, 574), (527, 524, 575, 577), (522, 529, 578, 571), (528, 523, 572, 579), (529, 527, 577, 578), (526, 528, 579, 576), (539, 534, 560, 580), (535, 537, 581, 558), (536, 532, 557, 582), (533, 538, 583, 563), (540, 536, 582, 584), (538, 542, 585, 583), (543, 539, 580, 586), (537, 541, 587, 581), (547, 543, 586, 588), (541, 545, 589, 587), (544, 540, 584, 590), (542, 546, 591, 585), (549, 551, 592, 593), (550, 548, 594, 595), (545, 549, 593, 589), (548, 544, 590, 594), (546, 550, 595, 591), (551, 547, 588, 592), (552, 516, 559, 564), (531, 553, 566, 561), (554, 530, 562, 568), (555, 521, 573, 570), (205, 204, 171, 169), (207, 206, 168, 170), (365, 401, 400, 367), (366, 403, 402, 364), (441, 477, 476, 443), (442, 479, 478, 440)])
me_plane.polygons.foreach_set('material_index', [0, 0, 0, 0, 0, 0, 0, 0, 0, 0, 0, 0, 0, 0, 0, 0, 0, 0, 0, 0, 0, 0, 0, 0, 0, 0, 0, 0, 0, 0, 0, 0, 0, 0, 0, 0, 0, 0, 0, 0, 0, 0, 0, 0, 0, 0, 0, 0, 0, 0, 0, 0, 0, 0, 0, 0, 0, 0, 0, 0, 0, 0, 0, 0, 0, 0, 0, 0, 0, 0, 0, 0, 0, 0, 0, 0, 0, 0, 0, 0, 0, 0, 0, 0, 0, 0, 0, 0, 0, 0, 0, 0, 0, 0, 0, 0, 0, 0, 0, 0, 0, 0, 0, 0, 0, 0, 0, 0, 1, 0, 0, 0, 0, 0, 0, 0, 0, 0, 0, 0, 0, 0, 0, 0, 0, 0, 0, 0, 0, 0, 0, 0, 0, 0, 0, 0, 0, 0, 0, 0, 0, 0, 0, 0, 0, 0, 0, 0, 0, 0, 0, 0, 0, 0, 0, 0, 0, 0, 0, 0, 0, 0, 0, 0, 0, 0, 0, 0, 0, 0, 0, 0, 0, 0, 0, 0, 0, 0, 0, 0, 0, 0, 0, 0, 0, 0, 0, 0, 0, 0, 0, 0, 0, 0, 0, 0, 0, 0, 0, 0, 0, 0, 0, 0, 0, 0, 0, 0, 0, 0, 0, 0, 0, 0, 0, 0, 0, 0, 0, 0, 0, 0, 0, 0, 0, 0, 0, 0, 0, 0, 0, 0, 0, 0, 0, 0, 0, 0, 0, 0, 0, 0, 0, 0, 0, 0, 0, 0, 0, 0, 0, 0, 0, 0, 0, 0, 0, 0, 0, 0, 0, 0, 0, 0, 0, 0, 0, 0, 0, 0, 0, 0, 0, 0, 0, 0, 0, 0, 0, 0, 0, 0, 0, 0, 0, 0, 0, 0, 0, 0, 0, 0, 0, 0, 0, 0, 0, 0, 0, 0, 0, 0, 0, 0, 0, 0, 0, 0, 0, 0, 0, 0, 0, 0, 0, 0, 0, 0, 0, 0, 0, 0, 0, 0, 0, 0, 0, 0, 0, 0, 0, 0, 0, 0, 0, 0, 0, 0, 0, 0, 0, 0, 0, 0, 0, 0, 0, 0, 0, 0, 0, 0, 0, 0, 0, 0, 0, 0, 0, 0, 0, 0, 0, 0, 0, 0, 0, 0, 0, 0, 0, 0, 0, 0, 0, 0, 0, 0, 0, 0, 0, 0, 0, 0, 0, 0, 0, 0, 0, 0, 0, 0, 0, 0, 0, 0, 0, 0, 0, 0, 0, 0, 0, 0, 0, 0, 0, 0, 0, 0, 0, 0, 0, 0, 0, 0, 0, 0, 0, 0, 0, 0, 0, 0, 0, 0, 0, 0, 0, 0, 0, 0, 0, 0, 0, 0, 0, 0, 0, 0, 0, 0, 0, 0, 0, 0, 0, 0, 0, 0, 0, 0, 0, 0, 0, 0, 0, 0, 0, 0, 0, 0, 0, 0, 0, 0, 0, 0, 0, 0, 0, 0, 0, 0, 0, 0, 0, 0, 0, 0, 0, 0, 0, 0, 0, 0, 0, 0, 0, 0, 0, 0, 0, 0, 0, 0, 0, 0, 0, 0, 0, 0, 0, 0, 0, 0, 0, 0, 0, 0, 0, 0, 0, 0, 0, 0, 0, 0, 0, 0, 0, 0, 0, 0, 0, 0, 0, 0, 0, 0, 0, 0, 0, 0, 0, 0, 0, 0, 0, 0, 0, 0, 0, 0, 0, 0, 0, 0, 0, 0, 0, 0, 0, 0, 0, 0, 0, 0, 0, 0, 0, 0, 0, 0, 0, 0, 0, 0, 0, 0, 0, 0, 0, 0])
_uv = me_plane.uv_layers.new(name='UVMap')
_uv.uv.foreach_set('vector', [0.2861, 0.8441, 0.2861, 0.8441, 0.2861, 0.8441, 0.2861, 0.8441, 0.2861, 0.8441, 0.2861, 0.8441, 0.2861, 0.8441, 0.2861, 0.8441, 0.2861, 0.8441, 0.2861, 0.8441, 0.2861, 0.8441, 0.2861, 0.8441, 0.2861, 0.8441, 0.2861, 0.8441, 0.2861, 0.8441, 0.2861, 0.8441, 0.2861, 0.8441, 0.2861, 0.8441, 0.2861, 0.8441, 0.2861, 0.8441, 0.2861, 0.8441, 0.2861, 0.8441, 0.2861, 0.8441, 0.2861, 0.8441, 0.2861, 0.8441, 0.2861, 0.8441, 0.2861, 0.8441, 0.2861, 0.8441, 0.2861, 0.8441, 0.2861, 0.8441, 0.2861, 0.8441, 0.2861, 0.8441, 0.2861, 0.8441, 0.2861, 0.8441, 0.2861, 0.8441, 0.2861, 0.8441, 0.2861, 0.8441, 0.2861, 0.8441, 0.2861, 0.8441, 0.2861, 0.8441, 0.2861, 0.8441, 0.2861, 0.8441, 0.2861, 0.8441, 0.2861, 0.8441, 0.2861, 0.8441, 0.2861, 0.8441, 0.2861, 0.8441, 0.2861, 0.8441, 0.2861, 0.8441, 0.2861, 0.8441, 0.2861, 0.8441, 0.2861, 0.8441, 0.2861, 0.8441, 0.2861, 0.8441, 0.2861, 0.8441, 0.2861, 0.8441, 0.2861, 0.8441, 0.2861, 0.8441, 0.2861, 0.8441, 0.2861, 0.8441, 0.2861, 0.8441, 0.2861, 0.8441, 0.2861, 0.8441, 0.2861, 0.8441, 0.4008, 0.9155, 0.4008, 0.9155, 0.4008, 0.9155, 0.4008, 0.9155, 0.2861, 0.8441, 0.2861, 0.8441, 0.2861, 0.8441, 0.2861, 0.8441, 0.2861, 0.8441, 0.2861, 0.8441, 0.2861, 0.8441, 0.2861, 0.8441, 0.2861, 0.8441, 0.2861, 0.8441, 0.2861, 0.8441, 0.2861, 0.8441, 0.2861, 0.8441, 0.2861, 0.8441, 0.2861, 0.8441, 0.2861, 0.8441, 0.2861, 0.8441, 0.2861, 0.8441, 0.2861, 0.8441, 0.2861, 0.8441, 0.2861, 0.8441, 0.2861, 0.8441, 0.2861, 0.8441, 0.2861, 0.8441, 0.2861, 0.8441, 0.2861, 0.8441, 0.2861, 0.8441, 0.2861, 0.8441, 0.2861, 0.8441, 0.2861, 0.8441, 0.2861, 0.8441, 0.2861, 0.8441, 0.2861, 0.8441, 0.2861, 0.8441, 0.2861, 0.8441, 0.2861, 0.8441, 0.2861, 0.8441, 0.2861, 0.8441, 0.2861, 0.8441, 0.2861, 0.8441, 0.2861, 0.8441, 0.2861, 0.8441, 0.2861, 0.8441, 0.2861, 0.8441, 0.2861, 0.8441, 0.2861, 0.8441, 0.4085, 0.9093, 0.4085, 0.9093, 0.4085, 0.9093, 0.4085, 0.9093, 0.4008, 0.9155, 0.4008, 0.9155, 0.4008, 0.9155, 0.4008, 0.9155, 0.4008, 0.9155, 0.4008, 0.9155, 0.4008, 0.9155, 0.4008, 0.9155, 0.4085, 0.9093, 0.4085, 0.9093, 0.4085, 0.9093, 0.4085, 0.9093, 0.2861, 0.8441, 0.2861, 0.8441, 0.2861, 0.8441, 0.2861, 0.8441, 0.2861, 0.8441, 0.2861, 0.8441, 0.2861, 0.8441, 0.2861, 0.8441, 0.2861, 0.8441, 0.2861, 0.8441, 0.2861, 0.8441, 0.2861, 0.8441, 0.2861, 0.8441, 0.2861, 0.8441, 0.2861, 0.8441, 0.2861, 0.8441, 0.4085, 0.9093, 0.4085, 0.9093, 0.4085, 0.9093, 0.4085, 0.9093, 0.4085, 0.9093, 0.4085, 0.9093, 0.4085, 0.9093, 0.4085, 0.9093, 0.4085, 0.9093, 0.4085, 0.9093, 0.4085, 0.9093, 0.4085, 0.9093, 0.2861, 0.8441, 0.2861, 0.8441, 0.2861, 0.8441, 0.2861, 0.8441, 0.2861, 0.8441, 0.2861, 0.8441, 0.2861, 0.8441, 0.2861, 0.8441, 0.2861, 0.8441, 0.2861, 0.8441, 0.2861, 0.8441, 0.2861, 0.8441, 0.2861, 0.8441, 0.2861, 0.8441, 0.2861, 0.8441, 0.2861, 0.8441, 0.2861, 0.8441, 0.2861, 0.8441, 0.2861, 0.8441, 0.2861, 0.8441, 0.2861, 0.8441, 0.2861, 0.8441, 0.2861, 0.8441, 0.2861, 0.8441, 0.2861, 0.8441, 0.2861, 0.8441, 0.2861, 0.8441, 0.2861, 0.8441, 0.2861, 0.8441, 0.2861, 0.8441, 0.2861, 0.8441, 0.2861, 0.8441, 0.2861, 0.8441, 0.2861, 0.8441, 0.2861, 0.8441, 0.2861, 0.8441, 0.2861, 0.8441, 0.2861, 0.8441, 0.2861, 0.8441, 0.2861, 0.8441, 0.2861, 0.8441, 0.2861, 0.8441, 0.2861, 0.8441, 0.2861, 0.8441, 0.2861, 0.8441, 0.2861, 0.8441, 0.2861, 0.8441, 0.2861, 0.8441, 0.2861, 0.8441, 0.2861, 0.8441, 0.2861, 0.8441, 0.2861, 0.8441, 0.2861, 0.8441, 0.2861, 0.8441, 0.2861, 0.8441, 0.2861, 0.8441, 0.2861, 0.8441, 0.2861, 0.8441, 0.2861, 0.8441, 0.2861, 0.8441, 0.2861, 0.8441, 0.2861, 0.8441, 0.2861, 0.8441, 0.2861, 0.8441, 0.2861, 0.8441, 0.2861, 0.8441, 0.2861, 0.8441, 0.2861, 0.8441, 0.2861, 0.8441, 0.2861, 0.8441, 0.2861, 0.8441, 0.2861, 0.8441, 0.2861, 0.8441, 0.2861, 0.8441, 0.2861, 0.8441, 0.2861, 0.8441, 0.2861, 0.8441, 0.2861, 0.8441, 0.2861, 0.8441, 0.2861, 0.8441, 0.2861, 0.8441, 0.2861, 0.8441, 0.2861, 0.8441, 0.2861, 0.8441, 0.2861, 0.8441, 0.2861, 0.8441, 0.2861, 0.8441, 0.2861, 0.8441, 0.2861, 0.8441, 0.2861, 0.8441, 0.2861, 0.8441, 0.2861, 0.8441, 0.2861, 0.8441, 0.2861, 0.8441, 0.2861, 0.8441, 0.2861, 0.8441, 0.2861, 0.8441, 0.2861, 0.8441, 0.2861, 0.8441, 0.2861, 0.8441, 0.2861, 0.8441, 0.2861, 0.8441, 0.2861, 0.8441, 0.2861, 0.8441, 0.2861, 0.8441, 0.2861, 0.8441, 0.2861, 0.8441, 0.2861, 0.8441, 0.2861, 0.8441, 0.2861, 0.8441, 0.2861, 0.8441, 0.2861, 0.8441, 0.2861, 0.8441, 0.2861, 0.8441, 0.2861, 0.8441, 0.2861, 0.8441, 0.2861, 0.8441, 0.2861, 0.8441, 0.2861, 0.8441, 0.2861, 0.8441, 0.2861, 0.8441, 0.2861, 0.8441, 0.2861, 0.8441, 0.2861, 0.8441, 0.2861, 0.8441, 0.2861, 0.8441, 0.2861, 0.8441, 0.2861, 0.8441, 0.2861, 0.8441, 0.2861, 0.8441, 0.2861, 0.8441, 0.2861, 0.8441, 0.2861, 0.8441, 0.2861, 0.8441, 0.2861, 0.8441, 0.2861, 0.8441, 0.4085, 0.9093, 0.4085, 0.9093, 0.4085, 0.9093, 0.4085, 0.9093, 0.2861, 0.8441, 0.2861, 0.8441, 0.2861, 0.8441, 0.2861, 0.8441, 0.2861, 0.8441, 0.2861, 0.8441, 0.2861, 0.8441, 0.2861, 0.8441, 0.2861, 0.8441, 0.2861, 0.8441, 0.2861, 0.8441, 0.2861, 0.8441, 0.2861, 0.8441, 0.2861, 0.8441, 0.2861, 0.8441, 0.2861, 0.8441, 0.2861, 0.8441, 0.2861, 0.8441, 0.2861, 0.8441, 0.2861, 0.8441, 0.2861, 0.8441, 0.2861, 0.8441, 0.2861, 0.8441, 0.2861, 0.8441, 0.2861, 0.8441, 0.2861, 0.8441, 0.2861, 0.8441, 0.2861, 0.8441, 0.4008, 0.9155, 0.4008, 0.9155, 0.4008, 0.9155, 0.4008, 0.9155, 0.4085, 0.9093, 0.4085, 0.9093, 0.4085, 0.9093, 0.4085, 0.9093, 0.4085, 0.9093, 0.4085, 0.9093, 0.4085, 0.9093, 0.4085, 0.9093, 0.4085, 0.9093, 0.4085, 0.9093, 0.4085, 0.9093, 0.4085, 0.9093, 0.2861, 0.8441, 0.2861, 0.8441, 0.2861, 0.8441, 0.2861, 0.8441, 0.2861, 0.8441, 0.2861, 0.8441, 0.2861, 0.8441, 0.2861, 0.8441, 0.2861, 0.8441, 0.2861, 0.8441, 0.2861, 0.8441, 0.2861, 0.8441, 0.2861, 0.8441, 0.2861, 0.8441, 0.2861, 0.8441, 0.2861, 0.8441, 0.4085, 0.9093, 0.4085, 0.9093, 0.4085, 0.9093, 0.4085, 0.9093, 0.4085, 0.9093, 0.4085, 0.9093, 0.4085, 0.9093, 0.4085, 0.9093, 0.4085, 0.9093, 0.4085, 0.9093, 0.4085, 0.9093, 0.4085, 0.9093, 0.2861, 0.8441, 0.2861, 0.8441, 0.2861, 0.8441, 0.2861, 0.8441, 0.2861, 0.8441, 0.2861, 0.8441, 0.2861, 0.8441, 0.2861, 0.8441, 0.2861, 0.8441, 0.2861, 0.8441, 0.2861, 0.8441, 0.2861, 0.8441, 0.2861, 0.8441, 0.2861, 0.8441, 0.2861, 0.8441, 0.2861, 0.8441, 0.2861, 0.8441, 0.2861, 0.8441, 0.2861, 0.8441, 0.2861, 0.8441, 0.2861, 0.8441, 0.2861, 0.8441, 0.2861, 0.8441, 0.2861, 0.8441, 0.2861, 0.8441, 0.2861, 0.8441, 0.2861, 0.8441, 0.2861, 0.8441, 0.2861, 0.8441, 0.2861, 0.8441, 0.2861, 0.8441, 0.2861, 0.8441, 0.2861, 0.8441, 0.2861, 0.8441, 0.2861, 0.8441, 0.2861, 0.8441, 0.2861, 0.8441, 0.2861, 0.8441, 0.2861, 0.8441, 0.2861, 0.8441, 0.2861, 0.8441, 0.2861, 0.8441, 0.2861, 0.8441, 0.2861, 0.8441, 0.2861, 0.8441, 0.2861, 0.8441, 0.2861, 0.8441, 0.2861, 0.8441, 0.2861, 0.8441, 0.2861, 0.8441, 0.2861, 0.8441, 0.2861, 0.8441, 0.2861, 0.8441, 0.2861, 0.8441, 0.2861, 0.8441, 0.2861, 0.8441, 0.2861, 0.8441, 0.2861, 0.8441, 0.2861, 0.8441, 0.2861, 0.8441, 0.2861, 0.8441, 0.2861, 0.8441, 0.2861, 0.8441, 0.2861, 0.8441, 0.2861, 0.8441, 0.2861, 0.8441, 0.2861, 0.8441, 0.2861, 0.8441, 0.2861, 0.8441, 0.2861, 0.8441, 0.2861, 0.8441, 0.2861, 0.8441, 0.2861, 0.8441, 0.2861, 0.8441, 1.0, 0.0, 1.0, 1.0, 0.0, 1.0, 0.0, 0.0, 0.4085, 0.9093, 0.4085, 0.9093, 0.4085, 0.9093, 0.4085, 0.9093, 0.4085, 0.9093, 0.4085, 0.9093, 0.4085, 0.9093, 0.4085, 0.9093, 0.4085, 0.9093, 0.4085, 0.9093, 0.4085, 0.9093, 0.4085, 0.9093, 0.4085, 0.9093, 0.4085, 0.9093, 0.4085, 0.9093, 0.4085, 0.9093, 0.4085, 0.9093, 0.4085, 0.9093, 0.4085, 0.9093, 0.4085, 0.9093, 0.4085, 0.9093, 0.4085, 0.9093, 0.4085, 0.9093, 0.4085, 0.9093, 0.4085, 0.9093, 0.4085, 0.9093, 0.4085, 0.9093, 0.4085, 0.9093, 0.4085, 0.9093, 0.4085, 0.9093, 0.4085, 0.9093, 0.4085, 0.9093, 0.4085, 0.9093, 0.4085, 0.9093, 0.4085, 0.9093, 0.4085, 0.9093, 0.4085, 0.9093, 0.4085, 0.9093, 0.4085, 0.9093, 0.4085, 0.9093, 0.4085, 0.9093, 0.4085, 0.9093, 0.4085, 0.9093, 0.4085, 0.9093, 0.4085, 0.9093, 0.4085, 0.9093, 0.4085, 0.9093, 0.4085, 0.9093, 0.4085, 0.9093, 0.4085, 0.9093, 0.4085, 0.9093, 0.4085, 0.9093, 0.4085, 0.9093, 0.4085, 0.9093, 0.4085, 0.9093, 0.4085, 0.9093, 0.4085, 0.9093, 0.4085, 0.9093, 0.4085, 0.9093, 0.4085, 0.9093, 0.4085, 0.9093, 0.4085, 0.9093, 0.4085, 0.9093, 0.4085, 0.9093, 0.2861, 0.8441, 0.2861, 0.8441, 0.2861, 0.8441, 0.2861, 0.8441, 0.4085, 0.9093, 0.4085, 0.9093, 0.4085, 0.9093, 0.4085, 0.9093, 0.4008, 0.9155, 0.4008, 0.9155, 0.4008, 0.9155, 0.4008, 0.9155, 0.4085, 0.9093, 0.4085, 0.9093, 0.4085, 0.9093, 0.4085, 0.9093, 0.4085, 0.9093, 0.4085, 0.9093, 0.4085, 0.9093, 0.4085, 0.9093, 0.4008, 0.9155, 0.4008, 0.9155, 0.4008, 0.9155, 0.4008, 0.9155, 0.4085, 0.9093, 0.4085, 0.9093, 0.4085, 0.9093, 0.4085, 0.9093, 0.4008, 0.9155, 0.4008, 0.9155, 0.4008, 0.9155, 0.4008, 0.9155, 0.4008, 0.9155, 0.4008, 0.9155, 0.4008, 0.9155, 0.4008, 0.9155, 0.4008, 0.9155, 0.4008, 0.9155, 0.4008, 0.9155, 0.4008, 0.9155, 0.4085, 0.9093, 0.4085, 0.9093, 0.4085, 0.9093, 0.4085, 0.9093, 0.4008, 0.9155, 0.4008, 0.9155, 0.4008, 0.9155, 0.4008, 0.9155, 0.4085, 0.9093, 0.4085, 0.9093, 0.4085, 0.9093, 0.4085, 0.9093, 0.4008, 0.9155, 0.4008, 0.9155, 0.4008, 0.9155, 0.4008, 0.9155, 0.4085, 0.9093, 0.4085, 0.9093, 0.4085, 0.9093, 0.4085, 0.9093, 0.4008, 0.9155, 0.4008, 0.9155, 0.4008, 0.9155, 0.4008, 0.9155, 0.4085, 0.9093, 0.4085, 0.9093, 0.4085, 0.9093, 0.4085, 0.9093, 0.4008, 0.9155, 0.4008, 0.9155, 0.4008, 0.9155, 0.4008, 0.9155, 0.4085, 0.9093, 0.4085, 0.9093, 0.4085, 0.9093, 0.4085, 0.9093, 0.4085, 0.9093, 0.4085, 0.9093, 0.4085, 0.9093, 0.4085, 0.9093, 0.4085, 0.9093, 0.4085, 0.9093, 0.4085, 0.9093, 0.4085, 0.9093, 0.4008, 0.9155, 0.4008, 0.9155, 0.4008, 0.9155, 0.4008, 0.9155, 0.4085, 0.9093, 0.4085, 0.9093, 0.4085, 0.9093, 0.4085, 0.9093, 0.4085, 0.9093, 0.4085, 0.9093, 0.4085, 0.9093, 0.4085, 0.9093, 0.4008, 0.9155, 0.4008, 0.9155, 0.4008, 0.9155, 0.4008, 0.9155, 0.4085, 0.9093, 0.4085, 0.9093, 0.4085, 0.9093, 0.4085, 0.9093, 0.4008, 0.9155, 0.4008, 0.9155, 0.4008, 0.9155, 0.4008, 0.9155, 0.4085, 0.9093, 0.4085, 0.9093, 0.4085, 0.9093, 0.4085, 0.9093, 0.4008, 0.9155, 0.4008, 0.9155, 0.4008, 0.9155, 0.4008, 0.9155, 0.4085, 0.9093, 0.4085, 0.9093, 0.4085, 0.9093, 0.4085, 0.9093, 0.4008, 0.9155, 0.4008, 0.9155, 0.4008, 0.9155, 0.4008, 0.9155, 0.4085, 0.9093, 0.4085, 0.9093, 0.4085, 0.9093, 0.4085, 0.9093, 0.4085, 0.9093, 0.4085, 0.9093, 0.4085, 0.9093, 0.4085, 0.9093, 0.4085, 0.9093, 0.4085, 0.9093, 0.4085, 0.9093, 0.4085, 0.9093, 0.4085, 0.9093, 0.4085, 0.9093, 0.4085, 0.9093, 0.4085, 0.9093, 0.4085, 0.9093, 0.4085, 0.9093, 0.4085, 0.9093, 0.4085, 0.9093, 0.4085, 0.9093, 0.4085, 0.9093, 0.4085, 0.9093, 0.4085, 0.9093, 0.4085, 0.9093, 0.4085, 0.9093, 0.4085, 0.9093, 0.4085, 0.9093, 0.4008, 0.9155, 0.4008, 0.9155, 0.4008, 0.9155, 0.4008, 0.9155, 0.4085, 0.9093, 0.4085, 0.9093, 0.4085, 0.9093, 0.4085, 0.9093, 0.4008, 0.9155, 0.4008, 0.9155, 0.4008, 0.9155, 0.4008, 0.9155, 0.4085, 0.9093, 0.4085, 0.9093, 0.4085, 0.9093, 0.4085, 0.9093, 0.4085, 0.9093, 0.4085, 0.9093, 0.4085, 0.9093, 0.4085, 0.9093, 0.4085, 0.9093, 0.4085, 0.9093, 0.4085, 0.9093, 0.4085, 0.9093, 0.4085, 0.9093, 0.4085, 0.9093, 0.4085, 0.9093, 0.4085, 0.9093, 0.4085, 0.9093, 0.4085, 0.9093, 0.4085, 0.9093, 0.4085, 0.9093, 0.4008, 0.9155, 0.4008, 0.9155, 0.4008, 0.9155, 0.4008, 0.9155, 0.4085, 0.9093, 0.4085, 0.9093, 0.4085, 0.9093, 0.4085, 0.9093, 0.4008, 0.9155, 0.4008, 0.9155, 0.4008, 0.9155, 0.4008, 0.9155, 0.4008, 0.9155, 0.4008, 0.9155, 0.4008, 0.9155, 0.4008, 0.9155, 0.4085, 0.9093, 0.4085, 0.9093, 0.4085, 0.9093, 0.4085, 0.9093, 0.4085, 0.9093, 0.4085, 0.9093, 0.4085, 0.9093, 0.4085, 0.9093, 0.4085, 0.9093, 0.4085, 0.9093, 0.4085, 0.9093, 0.4085, 0.9093, 0.4085, 0.9093, 0.4085, 0.9093, 0.4085, 0.9093, 0.4085, 0.9093, 0.4008, 0.9155, 0.4008, 0.9155, 0.4008, 0.9155, 0.4008, 0.9155, 0.4008, 0.9155, 0.4008, 0.9155, 0.4008, 0.9155, 0.4008, 0.9155, 0.4008, 0.9155, 0.4008, 0.9155, 0.4008, 0.9155, 0.4008, 0.9155, 0.4008, 0.9155, 0.4008, 0.9155, 0.4008, 0.9155, 0.4008, 0.9155, 0.4008, 0.9155, 0.4008, 0.9155, 0.4008, 0.9155, 0.4008, 0.9155, 0.4008, 0.9155, 0.4008, 0.9155, 0.4008, 0.9155, 0.4008, 0.9155, 0.4008, 0.9155, 0.4008, 0.9155, 0.4008, 0.9155, 0.4008, 0.9155, 0.4008, 0.9155, 0.4008, 0.9155, 0.4008, 0.9155, 0.4008, 0.9155, 0.4008, 0.9155, 0.4008, 0.9155, 0.4008, 0.9155, 0.4008, 0.9155, 0.4085, 0.9093, 0.4085, 0.9093, 0.4085, 0.9093, 0.4085, 0.9093, 0.4085, 0.9093, 0.4085, 0.9093, 0.4085, 0.9093, 0.4085, 0.9093, 0.4008, 0.9155, 0.4008, 0.9155, 0.4008, 0.9155, 0.4008, 0.9155, 0.4008, 0.9155, 0.4008, 0.9155, 0.4008, 0.9155, 0.4008, 0.9155, 0.4085, 0.9093, 0.4085, 0.9093, 0.4085, 0.9093, 0.4085, 0.9093, 0.4085, 0.9093, 0.4085, 0.9093, 0.4085, 0.9093, 0.4085, 0.9093, 0.4085, 0.9093, 0.4085, 0.9093, 0.4085, 0.9093, 0.4085, 0.9093, 0.4085, 0.9093, 0.4085, 0.9093, 0.4085, 0.9093, 0.4085, 0.9093, 0.4085, 0.9093, 0.4085, 0.9093, 0.4085, 0.9093, 0.4085, 0.9093, 0.4085, 0.9093, 0.4085, 0.9093, 0.4085, 0.9093, 0.4085, 0.9093, 0.4085, 0.9093, 0.4085, 0.9093, 0.4085, 0.9093, 0.4085, 0.9093, 0.4085, 0.9093, 0.4085, 0.9093, 0.4085, 0.9093, 0.4085, 0.9093, 0.4085, 0.9093, 0.4085, 0.9093, 0.4085, 0.9093, 0.4085, 0.9093, 0.4085, 0.9093, 0.4085, 0.9093, 0.4085, 0.9093, 0.4085, 0.9093, 0.4085, 0.9093, 0.4085, 0.9093, 0.4085, 0.9093, 0.4085, 0.9093, 0.4085, 0.9093, 0.4085, 0.9093, 0.4085, 0.9093, 0.4085, 0.9093, 0.4085, 0.9093, 0.4085, 0.9093, 0.4085, 0.9093, 0.4085, 0.9093, 0.4085, 0.9093, 0.4085, 0.9093, 0.4085, 0.9093, 0.4085, 0.9093, 0.4085, 0.9093, 0.4085, 0.9093, 0.4085, 0.9093, 0.4085, 0.9093, 0.4085, 0.9093, 0.4085, 0.9093, 0.4085, 0.9093, 0.4085, 0.9093, 0.4085, 0.9093, 0.4085, 0.9093, 0.4085, 0.9093, 0.4085, 0.9093, 0.4085, 0.9093, 0.4085, 0.9093, 0.4085, 0.9093, 0.4085, 0.9093, 0.4085, 0.9093, 0.4085, 0.9093, 0.4085, 0.9093, 0.4085, 0.9093, 0.4085, 0.9093, 0.4085, 0.9093, 0.4085, 0.9093, 0.4085, 0.9093, 0.4085, 0.9093, 0.4085, 0.9093, 0.4085, 0.9093, 0.4085, 0.9093, 0.4085, 0.9093, 0.4085, 0.9093, 0.4085, 0.9093, 0.4085, 0.9093, 0.4085, 0.9093, 0.4085, 0.9093, 0.4085, 0.9093, 0.4085, 0.9093, 0.4085, 0.9093, 0.4085, 0.9093, 0.4085, 0.9093, 0.4085, 0.9093, 0.4085, 0.9093, 0.4085, 0.9093, 0.4085, 0.9093, 0.4085, 0.9093, 0.4085, 0.9093, 0.4085, 0.9093, 0.4085, 0.9093, 0.4085, 0.9093, 0.4085, 0.9093, 0.4085, 0.9093, 0.4085, 0.9093, 0.4085, 0.9093, 0.4085, 0.9093, 0.4085, 0.9093, 0.4085, 0.9093, 0.4085, 0.9093, 0.4085, 0.9093, 0.4085, 0.9093, 0.4085, 0.9093, 0.4085, 0.9093, 0.4085, 0.9093, 0.4085, 0.9093, 0.4085, 0.9093, 0.4085, 0.9093, 0.4085, 0.9093, 0.4085, 0.9093, 0.4085, 0.9093, 0.4085, 0.9093, 0.4085, 0.9093, 0.4085, 0.9093, 0.4085, 0.9093, 0.4085, 0.9093, 0.4085, 0.9093, 0.4085, 0.9093, 0.4085, 0.9093, 0.4085, 0.9093, 0.4085, 0.9093, 0.4085, 0.9093, 0.4085, 0.9093, 0.4085, 0.9093, 0.4085, 0.9093, 0.4085, 0.9093, 0.4085, 0.9093, 0.4085, 0.9093, 0.4085, 0.9093, 0.4085, 0.9093, 0.4085, 0.9093, 0.4085, 0.9093, 0.4085, 0.9093, 0.4085, 0.9093, 0.4085, 0.9093, 0.4085, 0.9093, 0.4085, 0.9093, 0.4085, 0.9093, 0.4085, 0.9093, 0.4085, 0.9093, 0.4085, 0.9093, 0.4085, 0.9093, 0.4085, 0.9093, 0.4085, 0.9093, 0.4085, 0.9093, 0.4085, 0.9093, 0.4085, 0.9093, 0.4085, 0.9093, 0.4085, 0.9093, 0.4085, 0.9093, 0.4085, 0.9093, 0.4085, 0.9093, 0.4085, 0.9093, 0.4085, 0.9093, 0.4085, 0.9093, 0.4085, 0.9093, 0.4085, 0.9093, 0.4085, 0.9093, 0.4085, 0.9093, 0.4085, 0.9093, 0.4085, 0.9093, 0.4085, 0.9093, 0.4085, 0.9093, 0.4085, 0.9093, 0.4085, 0.9093, 0.4085, 0.9093, 0.4085, 0.9093, 0.4085, 0.9093, 0.4085, 0.9093, 0.4085, 0.9093, 0.4085, 0.9093, 0.4085, 0.9093, 0.4085, 0.9093, 0.4085, 0.9093, 0.4085, 0.9093, 0.4085, 0.9093, 0.4085, 0.9093, 0.4085, 0.9093, 0.4085, 0.9093, 0.4085, 0.9093, 0.4085, 0.9093, 0.4085, 0.9093, 0.4085, 0.9093, 0.4085, 0.9093, 0.4085, 0.9093, 0.4085, 0.9093, 0.4085, 0.9093, 0.4085, 0.9093, 0.4085, 0.9093, 0.4085, 0.9093, 0.4085, 0.9093, 0.4085, 0.9093, 0.4085, 0.9093, 0.4085, 0.9093, 0.4085, 0.9093, 0.4085, 0.9093, 0.4085, 0.9093, 0.4085, 0.9093, 0.4085, 0.9093, 0.4085, 0.9093, 0.4085, 0.9093, 0.4085, 0.9093, 0.4085, 0.9093, 0.4085, 0.9093, 0.4085, 0.9093, 0.4085, 0.9093, 0.4085, 0.9093, 0.4085, 0.9093, 0.4085, 0.9093, 0.4085, 0.9093, 0.4085, 0.9093, 0.4085, 0.9093, 0.4085, 0.9093, 0.4085, 0.9093, 0.4085, 0.9093, 0.4085, 0.9093, 0.4085, 0.9093, 0.4085, 0.9093, 0.4085, 0.9093, 0.4085, 0.9093, 0.4085, 0.9093, 0.4085, 0.9093, 0.4085, 0.9093, 0.4085, 0.9093, 0.4085, 0.9093, 0.4085, 0.9093, 0.4085, 0.9093, 0.4085, 0.9093, 0.4085, 0.9093, 0.4085, 0.9093, 0.4085, 0.9093, 0.4085, 0.9093, 0.4085, 0.9093, 0.4085, 0.9093, 0.4085, 0.9093, 0.4085, 0.9093, 0.4085, 0.9093, 0.4085, 0.9093, 0.4085, 0.9093, 0.4085, 0.9093, 0.4085, 0.9093, 0.4085, 0.9093, 0.4085, 0.9093, 0.4085, 0.9093, 0.4085, 0.9093, 0.4085, 0.9093, 0.4085, 0.9093, 0.4085, 0.9093, 0.4085, 0.9093, 0.4085, 0.9093, 0.4085, 0.9093, 0.4085, 0.9093, 0.4085, 0.9093, 0.4085, 0.9093, 0.4085, 0.9093, 0.4085, 0.9093, 0.4085, 0.9093, 0.4085, 0.9093, 0.4085, 0.9093, 0.4085, 0.9093, 0.4085, 0.9093, 0.4085, 0.9093, 0.4085, 0.9093, 0.4085, 0.9093, 0.4085, 0.9093, 0.4085, 0.9093, 0.4085, 0.9093, 0.4085, 0.9093, 0.4085, 0.9093, 0.4085, 0.9093, 0.4085, 0.9093, 0.4085, 0.9093, 0.4085, 0.9093, 0.4085, 0.9093, 0.4085, 0.9093, 0.4085, 0.9093, 0.4085, 0.9093, 0.4085, 0.9093, 0.4085, 0.9093, 0.4085, 0.9093, 0.4085, 0.9093, 0.4085, 0.9093, 0.4085, 0.9093, 0.4085, 0.9093, 0.4085, 0.9093, 0.4085, 0.9093, 0.4085, 0.9093, 0.4085, 0.9093, 0.4085, 0.9093, 0.4085, 0.9093, 0.4085, 0.9093, 0.4085, 0.9093, 0.4008, 0.9155, 0.4008, 0.9155, 0.4008, 0.9155, 0.4008, 0.9155, 0.4085, 0.9093, 0.4085, 0.9093, 0.4085, 0.9093, 0.4085, 0.9093, 0.4008, 0.9155, 0.4008, 0.9155, 0.4008, 0.9155, 0.4008, 0.9155, 0.4008, 0.9155, 0.4008, 0.9155, 0.4008, 0.9155, 0.4008, 0.9155, 0.4085, 0.9093, 0.4085, 0.9093, 0.4085, 0.9093, 0.4085, 0.9093, 0.4008, 0.9155, 0.4008, 0.9155, 0.4008, 0.9155, 0.4008, 0.9155, 0.4085, 0.9093, 0.4085, 0.9093, 0.4085, 0.9093, 0.4085, 0.9093, 0.4085, 0.9093, 0.4085, 0.9093, 0.4085, 0.9093, 0.4085, 0.9093, 0.4085, 0.9093, 0.4085, 0.9093, 0.4085, 0.9093, 0.4085, 0.9093, 0.4008, 0.9155, 0.4008, 0.9155, 0.4008, 0.9155, 0.4008, 0.9155, 0.4085, 0.9093, 0.4085, 0.9093, 0.4085, 0.9093, 0.4085, 0.9093, 0.4085, 0.9093, 0.4085, 0.9093, 0.4085, 0.9093, 0.4085, 0.9093, 0.4008, 0.9155, 0.4008, 0.9155, 0.4008, 0.9155, 0.4008, 0.9155, 0.4085, 0.9093, 0.4085, 0.9093, 0.4085, 0.9093, 0.4085, 0.9093, 0.4008, 0.9155, 0.4008, 0.9155, 0.4008, 0.9155, 0.4008, 0.9155, 0.4008, 0.9155, 0.4008, 0.9155, 0.4008, 0.9155, 0.4008, 0.9155, 0.4008, 0.9155, 0.4008, 0.9155, 0.4008, 0.9155, 0.4008, 0.9155, 0.4085, 0.9093, 0.4085, 0.9093, 0.4085, 0.9093, 0.4085, 0.9093, 0.4008, 0.9155, 0.4008, 0.9155, 0.4008, 0.9155, 0.4008, 0.9155, 0.4085, 0.9093, 0.4085, 0.9093, 0.4085, 0.9093, 0.4085, 0.9093, 0.4008, 0.9155, 0.4008, 0.9155, 0.4008, 0.9155, 0.4008, 0.9155, 0.4085, 0.9093, 0.4085, 0.9093, 0.4085, 0.9093, 0.4085, 0.9093, 0.4008, 0.9155, 0.4008, 0.9155, 0.4008, 0.9155, 0.4008, 0.9155, 0.4085, 0.9093, 0.4085, 0.9093, 0.4085, 0.9093, 0.4085, 0.9093, 0.4008, 0.9155, 0.4008, 0.9155, 0.4008, 0.9155, 0.4008, 0.9155, 0.4085, 0.9093, 0.4085, 0.9093, 0.4085, 0.9093, 0.4085, 0.9093, 0.4085, 0.9093, 0.4085, 0.9093, 0.4085, 0.9093, 0.4085, 0.9093, 0.4085, 0.9093, 0.4085, 0.9093, 0.4085, 0.9093, 0.4085, 0.9093, 0.4008, 0.9155, 0.4008, 0.9155, 0.4008, 0.9155, 0.4008, 0.9155, 0.4085, 0.9093, 0.4085, 0.9093, 0.4085, 0.9093, 0.4085, 0.9093, 0.4085, 0.9093, 0.4085, 0.9093, 0.4085, 0.9093, 0.4085, 0.9093, 0.4008, 0.9155, 0.4008, 0.9155, 0.4008, 0.9155, 0.4008, 0.9155, 0.4085, 0.9093, 0.4085, 0.9093, 0.4085, 0.9093, 0.4085, 0.9093, 0.4008, 0.9155, 0.4008, 0.9155, 0.4008, 0.9155, 0.4008, 0.9155, 0.4085, 0.9093, 0.4085, 0.9093, 0.4085, 0.9093, 0.4085, 0.9093, 0.4008, 0.9155, 0.4008, 0.9155, 0.4008, 0.9155, 0.4008, 0.9155, 0.4085, 0.9093, 0.4085, 0.9093, 0.4085, 0.9093, 0.4085, 0.9093, 0.4008, 0.9155, 0.4008, 0.9155, 0.4008, 0.9155, 0.4008, 0.9155, 0.4085, 0.9093, 0.4085, 0.9093, 0.4085, 0.9093, 0.4085, 0.9093, 0.4085, 0.9093, 0.4085, 0.9093, 0.4085, 0.9093, 0.4085, 0.9093, 0.4085, 0.9093, 0.4085, 0.9093, 0.4085, 0.9093, 0.4085, 0.9093, 0.4085, 0.9093, 0.4085, 0.9093, 0.4085, 0.9093, 0.4085, 0.9093, 0.4085, 0.9093, 0.4085, 0.9093, 0.4085, 0.9093, 0.4085, 0.9093, 0.4085, 0.9093, 0.4085, 0.9093, 0.4085, 0.9093, 0.4085, 0.9093, 0.4085, 0.9093, 0.4085, 0.9093, 0.4085, 0.9093, 0.4085, 0.9093, 0.4085, 0.9093, 0.4085, 0.9093, 0.4085, 0.9093, 0.4085, 0.9093, 0.4085, 0.9093, 0.4085, 0.9093, 0.4085, 0.9093, 0.4085, 0.9093, 0.4085, 0.9093, 0.4085, 0.9093, 0.4085, 0.9093, 0.4085, 0.9093, 0.4085, 0.9093, 0.4085, 0.9093, 0.4085, 0.9093, 0.4085, 0.9093, 0.4085, 0.9093, 0.4085, 0.9093, 0.4085, 0.9093, 0.4085, 0.9093, 0.4085, 0.9093, 0.4085, 0.9093, 0.4085, 0.9093, 0.4085, 0.9093, 0.4085, 0.9093, 0.4085, 0.9093, 0.4085, 0.9093, 0.4085, 0.9093, 0.4085, 0.9093, 0.4085, 0.9093, 0.4085, 0.9093, 0.4085, 0.9093, 0.4085, 0.9093, 0.4085, 0.9093, 0.4085, 0.9093, 0.4085, 0.9093, 0.4085, 0.9093, 0.4085, 0.9093, 0.4085, 0.9093, 0.4085, 0.9093, 0.4085, 0.9093, 0.4085, 0.9093, 0.4085, 0.9093, 0.4085, 0.9093, 0.4085, 0.9093, 0.4085, 0.9093, 0.4085, 0.9093, 0.4085, 0.9093, 0.4085, 0.9093, 0.4085, 0.9093, 0.4085, 0.9093, 0.4085, 0.9093, 0.4085, 0.9093, 0.4085, 0.9093, 0.4085, 0.9093, 0.4085, 0.9093, 0.4085, 0.9093, 0.4085, 0.9093, 0.4085, 0.9093, 0.4085, 0.9093, 0.4085, 0.9093, 0.4085, 0.9093, 0.4085, 0.9093, 0.4085, 0.9093, 0.4085, 0.9093, 0.4085, 0.9093, 0.4085, 0.9093, 0.4085, 0.9093, 0.4085, 0.9093, 0.4085, 0.9093, 0.4085, 0.9093, 0.4085, 0.9093, 0.4085, 0.9093, 0.4085, 0.9093, 0.4085, 0.9093, 0.4085, 0.9093, 0.4085, 0.9093, 0.4085, 0.9093, 0.4085, 0.9093, 0.4085, 0.9093, 0.4085, 0.9093, 0.4085, 0.9093, 0.4085, 0.9093, 0.4085, 0.9093, 0.4085, 0.9093, 0.4085, 0.9093, 0.4085, 0.9093, 0.4085, 0.9093, 0.4085, 0.9093, 0.4085, 0.9093, 0.4085, 0.9093, 0.4085, 0.9093, 0.4085, 0.9093, 0.4085, 0.9093, 0.4085, 0.9093, 0.4085, 0.9093, 0.4085, 0.9093, 0.4085, 0.9093, 0.4085, 0.9093, 0.4085, 0.9093, 0.4085, 0.9093, 0.4085, 0.9093, 0.4085, 0.9093, 0.4085, 0.9093, 0.4085, 0.9093, 0.4085, 0.9093, 0.4085, 0.9093, 0.4085, 0.9093, 0.4085, 0.9093, 0.4085, 0.9093, 0.4085, 0.9093, 0.4085, 0.9093, 0.4085, 0.9093, 0.4085, 0.9093, 0.4085, 0.9093, 0.4085, 0.9093, 0.4085, 0.9093, 0.4085, 0.9093, 0.4085, 0.9093, 0.4085, 0.9093, 0.4085, 0.9093, 0.4085, 0.9093, 0.4085, 0.9093, 0.4085, 0.9093, 0.4085, 0.9093, 0.4085, 0.9093, 0.4085, 0.9093, 0.4085, 0.9093, 0.4085, 0.9093, 0.4085, 0.9093, 0.4085, 0.9093, 0.4085, 0.9093, 0.4085, 0.9093, 0.4085, 0.9093, 0.4085, 0.9093, 0.4085, 0.9093, 0.4085, 0.9093, 0.4085, 0.9093, 0.4085, 0.9093, 0.4085, 0.9093, 0.4085, 0.9093, 0.4085, 0.9093, 0.4085, 0.9093, 0.4085, 0.9093, 0.4085, 0.9093, 0.4085, 0.9093, 0.4085, 0.9093, 0.4085, 0.9093, 0.4085, 0.9093, 0.4085, 0.9093, 0.4085, 0.9093, 0.4085, 0.9093, 0.4085, 0.9093, 0.4085, 0.9093, 0.4085, 0.9093, 0.4085, 0.9093, 0.4085, 0.9093, 0.4085, 0.9093, 0.4085, 0.9093, 0.4085, 0.9093, 0.4008, 0.9155, 0.4008, 0.9155, 0.4008, 0.9155, 0.4008, 0.9155, 0.4085, 0.9093, 0.4085, 0.9093, 0.4085, 0.9093, 0.4085, 0.9093, 0.4008, 0.9155, 0.4008, 0.9155, 0.4008, 0.9155, 0.4008, 0.9155, 0.4085, 0.9093, 0.4085, 0.9093, 0.4085, 0.9093, 0.4085, 0.9093, 0.4085, 0.9093, 0.4085, 0.9093, 0.4085, 0.9093, 0.4085, 0.9093, 0.4085, 0.9093, 0.4085, 0.9093, 0.4085, 0.9093, 0.4085, 0.9093, 0.4085, 0.9093, 0.4085, 0.9093, 0.4085, 0.9093, 0.4085, 0.9093, 0.4085, 0.9093, 0.4085, 0.9093, 0.4085, 0.9093, 0.4085, 0.9093, 0.4008, 0.9155, 0.4008, 0.9155, 0.4008, 0.9155, 0.4008, 0.9155, 0.4085, 0.9093, 0.4085, 0.9093, 0.4085, 0.9093, 0.4085, 0.9093, 0.4008, 0.9155, 0.4008, 0.9155, 0.4008, 0.9155, 0.4008, 0.9155, 0.4008, 0.9155, 0.4008, 0.9155, 0.4008, 0.9155, 0.4008, 0.9155, 0.4085, 0.9093, 0.4085, 0.9093, 0.4085, 0.9093, 0.4085, 0.9093, 0.4085, 0.9093, 0.4085, 0.9093, 0.4085, 0.9093, 0.4085, 0.9093, 0.4085, 0.9093, 0.4085, 0.9093, 0.4085, 0.9093, 0.4085, 0.9093, 0.4085, 0.9093, 0.4085, 0.9093, 0.4085, 0.9093, 0.4085, 0.9093, 0.4008, 0.9155, 0.4008, 0.9155, 0.4008, 0.9155, 0.4008, 0.9155, 0.4008, 0.9155, 0.4008, 0.9155, 0.4008, 0.9155, 0.4008, 0.9155, 0.4008, 0.9155, 0.4008, 0.9155, 0.4008, 0.9155, 0.4008, 0.9155, 0.4008, 0.9155, 0.4008, 0.9155, 0.4008, 0.9155, 0.4008, 0.9155, 0.4008, 0.9155, 0.4008, 0.9155, 0.4008, 0.9155, 0.4008, 0.9155, 0.4008, 0.9155, 0.4008, 0.9155, 0.4008, 0.9155, 0.4008, 0.9155, 0.4008, 0.9155, 0.4008, 0.9155, 0.4008, 0.9155, 0.4008, 0.9155, 0.4008, 0.9155, 0.4008, 0.9155, 0.4008, 0.9155, 0.4008, 0.9155, 0.4008, 0.9155, 0.4008, 0.9155, 0.4008, 0.9155, 0.4008, 0.9155, 0.4085, 0.9093, 0.4085, 0.9093, 0.4085, 0.9093, 0.4085, 0.9093, 0.4085, 0.9093, 0.4085, 0.9093, 0.4085, 0.9093, 0.4085, 0.9093, 0.4008, 0.9155, 0.4008, 0.9155, 0.4008, 0.9155, 0.4008, 0.9155, 0.4008, 0.9155, 0.4008, 0.9155, 0.4008, 0.9155, 0.4008, 0.9155, 0.4085, 0.9093, 0.4085, 0.9093, 0.4085, 0.9093, 0.4085, 0.9093, 0.4085, 0.9093, 0.4085, 0.9093, 0.4085, 0.9093, 0.4085, 0.9093, 0.4085, 0.9093, 0.4085, 0.9093, 0.4085, 0.9093, 0.4085, 0.9093, 0.4085, 0.9093, 0.4085, 0.9093, 0.4085, 0.9093, 0.4085, 0.9093, 0.4085, 0.9093, 0.4085, 0.9093, 0.4085, 0.9093, 0.4085, 0.9093, 0.4085, 0.9093, 0.4085, 0.9093, 0.4085, 0.9093, 0.4085, 0.9093, 0.4085, 0.9093, 0.4085, 0.9093, 0.4085, 0.9093, 0.4085, 0.9093, 0.4085, 0.9093, 0.4085, 0.9093, 0.4085, 0.9093, 0.4085, 0.9093, 0.4085, 0.9093, 0.4085, 0.9093, 0.4085, 0.9093, 0.4085, 0.9093, 0.4085, 0.9093, 0.4085, 0.9093, 0.4085, 0.9093, 0.4085, 0.9093, 0.4085, 0.9093, 0.4085, 0.9093, 0.4085, 0.9093, 0.4085, 0.9093, 0.4085, 0.9093, 0.4085, 0.9093, 0.4085, 0.9093, 0.4085, 0.9093, 0.4085, 0.9093, 0.4085, 0.9093, 0.4085, 0.9093, 0.4085, 0.9093, 0.4085, 0.9093, 0.4085, 0.9093, 0.4085, 0.9093, 0.4085, 0.9093, 0.4085, 0.9093, 0.4085, 0.9093, 0.4085, 0.9093, 0.4085, 0.9093, 0.4085, 0.9093, 0.4085, 0.9093, 0.4085, 0.9093, 0.4085, 0.9093, 0.4085, 0.9093, 0.4085, 0.9093, 0.4085, 0.9093, 0.4085, 0.9093, 0.4085, 0.9093, 0.4085, 0.9093, 0.4085, 0.9093, 0.4085, 0.9093, 0.4085, 0.9093, 0.4085, 0.9093, 0.4085, 0.9093, 0.4085, 0.9093, 0.4085, 0.9093, 0.4085, 0.9093, 0.4085, 0.9093, 0.4085, 0.9093, 0.4085, 0.9093, 0.4085, 0.9093, 0.4085, 0.9093, 0.4085, 0.9093, 0.4085, 0.9093, 0.4085, 0.9093, 0.4085, 0.9093, 0.4085, 0.9093, 0.4085, 0.9093, 0.4085, 0.9093, 0.4085, 0.9093, 0.4085, 0.9093, 0.4085, 0.9093, 0.4085, 0.9093, 0.4085, 0.9093, 0.4085, 0.9093, 0.4085, 0.9093, 0.4085, 0.9093, 0.4085, 0.9093, 0.4085, 0.9093, 0.4085, 0.9093, 0.4085, 0.9093, 0.4085, 0.9093, 0.4085, 0.9093, 0.4085, 0.9093, 0.4085, 0.9093, 0.4085, 0.9093, 0.4085, 0.9093, 0.4085, 0.9093, 0.4085, 0.9093, 0.4085, 0.9093, 0.4085, 0.9093, 0.4085, 0.9093, 0.4085, 0.9093, 0.4085, 0.9093, 0.4085, 0.9093, 0.4085, 0.9093, 0.4085, 0.9093, 0.4085, 0.9093, 0.4085, 0.9093, 0.4085, 0.9093, 0.4085, 0.9093, 0.4085, 0.9093, 0.4085, 0.9093, 0.4085, 0.9093, 0.4085, 0.9093, 0.4085, 0.9093, 0.4085, 0.9093, 0.4085, 0.9093, 0.4085, 0.9093, 0.4085, 0.9093, 0.4085, 0.9093, 0.4085, 0.9093, 0.4085, 0.9093, 0.4085, 0.9093, 0.4085, 0.9093, 0.4085, 0.9093, 0.4085, 0.9093, 0.4085, 0.9093, 0.4085, 0.9093, 0.4085, 0.9093, 0.4085, 0.9093, 0.4085, 0.9093, 0.4085, 0.9093, 0.4085, 0.9093, 0.4085, 0.9093, 0.4085, 0.9093, 0.4085, 0.9093, 0.4085, 0.9093, 0.4085, 0.9093, 0.4085, 0.9093, 0.4085, 0.9093, 0.4085, 0.9093, 0.4085, 0.9093, 0.4085, 0.9093, 0.4085, 0.9093, 0.4085, 0.9093, 0.4085, 0.9093, 0.4085, 0.9093, 0.4085, 0.9093, 0.4085, 0.9093, 0.4085, 0.9093, 0.4085, 0.9093, 0.4085, 0.9093, 0.4085, 0.9093, 0.4085, 0.9093, 0.4085, 0.9093, 0.4085, 0.9093, 0.4085, 0.9093, 0.4085, 0.9093, 0.4085, 0.9093, 0.4085, 0.9093, 0.4008, 0.9155, 0.4008, 0.9155, 0.4008, 0.9155, 0.4008, 0.9155, 0.4085, 0.9093, 0.4085, 0.9093, 0.4085, 0.9093, 0.4085, 0.9093, 0.4008, 0.9155, 0.4008, 0.9155, 0.4008, 0.9155, 0.4008, 0.9155, 0.4085, 0.9093, 0.4085, 0.9093, 0.4085, 0.9093, 0.4085, 0.9093, 0.4085, 0.9093, 0.4085, 0.9093, 0.4085, 0.9093, 0.4085, 0.9093, 0.4085, 0.9093, 0.4085, 0.9093, 0.4085, 0.9093, 0.4085, 0.9093, 0.4085, 0.9093, 0.4085, 0.9093, 0.4085, 0.9093, 0.4085, 0.9093, 0.4085, 0.9093, 0.4085, 0.9093, 0.4085, 0.9093, 0.4085, 0.9093, 0.4008, 0.9155, 0.4008, 0.9155, 0.4008, 0.9155, 0.4008, 0.9155, 0.4085, 0.9093, 0.4085, 0.9093, 0.4085, 0.9093, 0.4085, 0.9093, 0.4008, 0.9155, 0.4008, 0.9155, 0.4008, 0.9155, 0.4008, 0.9155, 0.4008, 0.9155, 0.4008, 0.9155, 0.4008, 0.9155, 0.4008, 0.9155, 0.4085, 0.9093, 0.4085, 0.9093, 0.4085, 0.9093, 0.4085, 0.9093, 0.4085, 0.9093, 0.4085, 0.9093, 0.4085, 0.9093, 0.4085, 0.9093, 0.4085, 0.9093, 0.4085, 0.9093, 0.4085, 0.9093, 0.4085, 0.9093, 0.4085, 0.9093, 0.4085, 0.9093, 0.4085, 0.9093, 0.4085, 0.9093, 0.4008, 0.9155, 0.4008, 0.9155, 0.4008, 0.9155, 0.4008, 0.9155, 0.4008, 0.9155, 0.4008, 0.9155, 0.4008, 0.9155, 0.4008, 0.9155, 0.4008, 0.9155, 0.4008, 0.9155, 0.4008, 0.9155, 0.4008, 0.9155, 0.4008, 0.9155, 0.4008, 0.9155, 0.4008, 0.9155, 0.4008, 0.9155, 0.4008, 0.9155, 0.4008, 0.9155, 0.4008, 0.9155, 0.4008, 0.9155, 0.4008, 0.9155, 0.4008, 0.9155, 0.4008, 0.9155, 0.4008, 0.9155, 0.4008, 0.9155, 0.4008, 0.9155, 0.4008, 0.9155, 0.4008, 0.9155, 0.4008, 0.9155, 0.4008, 0.9155, 0.4008, 0.9155, 0.4008, 0.9155, 0.4008, 0.9155, 0.4008, 0.9155, 0.4008, 0.9155, 0.4008, 0.9155, 0.4085, 0.9093, 0.4085, 0.9093, 0.4085, 0.9093, 0.4085, 0.9093, 0.4085, 0.9093, 0.4085, 0.9093, 0.4085, 0.9093, 0.4085, 0.9093, 0.4008, 0.9155, 0.4008, 0.9155, 0.4008, 0.9155, 0.4008, 0.9155, 0.4008, 0.9155, 0.4008, 0.9155, 0.4008, 0.9155, 0.4008, 0.9155, 0.4085, 0.9093, 0.4085, 0.9093, 0.4085, 0.9093, 0.4085, 0.9093, 0.4085, 0.9093, 0.4085, 0.9093, 0.4085, 0.9093, 0.4085, 0.9093, 0.4085, 0.9093, 0.4085, 0.9093, 0.4085, 0.9093, 0.4085, 0.9093, 0.4085, 0.9093, 0.4085, 0.9093, 0.4085, 0.9093, 0.4085, 0.9093, 0.4085, 0.9093, 0.4085, 0.9093, 0.4085, 0.9093, 0.4085, 0.9093, 0.4085, 0.9093, 0.4085, 0.9093, 0.4085, 0.9093, 0.4085, 0.9093, 0.4085, 0.9093, 0.4085, 0.9093, 0.4085, 0.9093, 0.4085, 0.9093, 0.4085, 0.9093, 0.4085, 0.9093, 0.4085, 0.9093, 0.4085, 0.9093, 0.4085, 0.9093, 0.4085, 0.9093, 0.4085, 0.9093, 0.4085, 0.9093, 0.4085, 0.9093, 0.4085, 0.9093, 0.4085, 0.9093, 0.4085, 0.9093, 0.4085, 0.9093, 0.4085, 0.9093, 0.4085, 0.9093, 0.4085, 0.9093, 0.4085, 0.9093, 0.4085, 0.9093, 0.4085, 0.9093, 0.4085, 0.9093, 0.4085, 0.9093, 0.4085, 0.9093, 0.4085, 0.9093, 0.4085, 0.9093, 0.4085, 0.9093, 0.4085, 0.9093, 0.4085, 0.9093, 0.4085, 0.9093, 0.4085, 0.9093, 0.4085, 0.9093, 0.4085, 0.9093, 0.4085, 0.9093, 0.4085, 0.9093, 0.4085, 0.9093, 0.4085, 0.9093, 0.4085, 0.9093, 0.4085, 0.9093, 0.4085, 0.9093, 0.4085, 0.9093, 0.4085, 0.9093, 0.4085, 0.9093, 0.4085, 0.9093, 0.4085, 0.9093, 0.4085, 0.9093, 0.4085, 0.9093, 0.4085, 0.9093, 0.4085, 0.9093, 0.4085, 0.9093, 0.4085, 0.9093, 0.4085, 0.9093, 0.4085, 0.9093, 0.4085, 0.9093, 0.4085, 0.9093, 0.4085, 0.9093, 0.4085, 0.9093, 0.4085, 0.9093, 0.4085, 0.9093, 0.4085, 0.9093, 0.4085, 0.9093, 0.4085, 0.9093, 0.4085, 0.9093, 0.4085, 0.9093, 0.4085, 0.9093, 0.4085, 0.9093, 0.4085, 0.9093, 0.4085, 0.9093, 0.4085, 0.9093, 0.4085, 0.9093, 0.4085, 0.9093, 0.4085, 0.9093, 0.4085, 0.9093, 0.4085, 0.9093, 0.4085, 0.9093, 0.4085, 0.9093, 0.4085, 0.9093, 0.4085, 0.9093, 0.4085, 0.9093, 0.4085, 0.9093, 0.4085, 0.9093, 0.4085, 0.9093, 0.4085, 0.9093, 0.4085, 0.9093, 0.4085, 0.9093, 0.4085, 0.9093, 0.4085, 0.9093, 0.4085, 0.9093, 0.4085, 0.9093, 0.4085, 0.9093, 0.4085, 0.9093, 0.4085, 0.9093, 0.4085, 0.9093, 0.4085, 0.9093, 0.4085, 0.9093, 0.4085, 0.9093, 0.4085, 0.9093, 0.4085, 0.9093, 0.4085, 0.9093, 0.4085, 0.9093, 0.4085, 0.9093, 0.4085, 0.9093, 0.4085, 0.9093, 0.4085, 0.9093, 0.4085, 0.9093, 0.4085, 0.9093, 0.4085, 0.9093, 0.4085, 0.9093, 0.4085, 0.9093, 0.4085, 0.9093, 0.4085, 0.9093, 0.4085, 0.9093, 0.4085, 0.9093, 0.4085, 0.9093, 0.4085, 0.9093, 0.4085, 0.9093, 0.4085, 0.9093, 0.4085, 0.9093, 0.4008, 0.9155, 0.4008, 0.9155, 0.4008, 0.9155, 0.4008, 0.9155, 0.4085, 0.9093, 0.4085, 0.9093, 0.4085, 0.9093, 0.4085, 0.9093, 0.4008, 0.9155, 0.4008, 0.9155, 0.4008, 0.9155, 0.4008, 0.9155, 0.4008, 0.9155, 0.4008, 0.9155, 0.4008, 0.9155, 0.4008, 0.9155, 0.4085, 0.9093, 0.4085, 0.9093, 0.4085, 0.9093, 0.4085, 0.9093, 0.4008, 0.9155, 0.4008, 0.9155, 0.4008, 0.9155, 0.4008, 0.9155, 0.4085, 0.9093, 0.4085, 0.9093, 0.4085, 0.9093, 0.4085, 0.9093, 0.4085, 0.9093, 0.4085, 0.9093, 0.4085, 0.9093, 0.4085, 0.9093, 0.4085, 0.9093, 0.4085, 0.9093, 0.4085, 0.9093, 0.4085, 0.9093, 0.4008, 0.9155, 0.4008, 0.9155, 0.4008, 0.9155, 0.4008, 0.9155, 0.4085, 0.9093, 0.4085, 0.9093, 0.4085, 0.9093, 0.4085, 0.9093, 0.4085, 0.9093, 0.4085, 0.9093, 0.4085, 0.9093, 0.4085, 0.9093, 0.4008, 0.9155, 0.4008, 0.9155, 0.4008, 0.9155, 0.4008, 0.9155, 0.4085, 0.9093, 0.4085, 0.9093, 0.4085, 0.9093, 0.4085, 0.9093, 0.4008, 0.9155, 0.4008, 0.9155, 0.4008, 0.9155, 0.4008, 0.9155, 0.4008, 0.9155, 0.4008, 0.9155, 0.4008, 0.9155, 0.4008, 0.9155, 0.4008, 0.9155, 0.4008, 0.9155, 0.4008, 0.9155, 0.4008, 0.9155, 0.4085, 0.9093, 0.4085, 0.9093, 0.4085, 0.9093, 0.4085, 0.9093, 0.4008, 0.9155, 0.4008, 0.9155, 0.4008, 0.9155, 0.4008, 0.9155, 0.4085, 0.9093, 0.4085, 0.9093, 0.4085, 0.9093, 0.4085, 0.9093, 0.4008, 0.9155, 0.4008, 0.9155, 0.4008, 0.9155, 0.4008, 0.9155, 0.4085, 0.9093, 0.4085, 0.9093, 0.4085, 0.9093, 0.4085, 0.9093, 0.4008, 0.9155, 0.4008, 0.9155, 0.4008, 0.9155, 0.4008, 0.9155, 0.4085, 0.9093, 0.4085, 0.9093, 0.4085, 0.9093, 0.4085, 0.9093, 0.4008, 0.9155, 0.4008, 0.9155, 0.4008, 0.9155, 0.4008, 0.9155, 0.4085, 0.9093, 0.4085, 0.9093, 0.4085, 0.9093, 0.4085, 0.9093, 0.4085, 0.9093, 0.4085, 0.9093, 0.4085, 0.9093, 0.4085, 0.9093, 0.4085, 0.9093, 0.4085, 0.9093, 0.4085, 0.9093, 0.4085, 0.9093, 0.4008, 0.9155, 0.4008, 0.9155, 0.4008, 0.9155, 0.4008, 0.9155, 0.4085, 0.9093, 0.4085, 0.9093, 0.4085, 0.9093, 0.4085, 0.9093, 0.4085, 0.9093, 0.4085, 0.9093, 0.4085, 0.9093, 0.4085, 0.9093, 0.4008, 0.9155, 0.4008, 0.9155, 0.4008, 0.9155, 0.4008, 0.9155, 0.4085, 0.9093, 0.4085, 0.9093, 0.4085, 0.9093, 0.4085, 0.9093, 0.4008, 0.9155, 0.4008, 0.9155, 0.4008, 0.9155, 0.4008, 0.9155, 0.4085, 0.9093, 0.4085, 0.9093, 0.4085, 0.9093, 0.4085, 0.9093, 0.4008, 0.9155, 0.4008, 0.9155, 0.4008, 0.9155, 0.4008, 0.9155, 0.4085, 0.9093, 0.4085, 0.9093, 0.4085, 0.9093, 0.4085, 0.9093, 0.4008, 0.9155, 0.4008, 0.9155, 0.4008, 0.9155, 0.4008, 0.9155, 0.4085, 0.9093, 0.4085, 0.9093, 0.4085, 0.9093, 0.4085, 0.9093, 0.4085, 0.9093, 0.4085, 0.9093, 0.4085, 0.9093, 0.4085, 0.9093, 0.4085, 0.9093, 0.4085, 0.9093, 0.4085, 0.9093, 0.4085, 0.9093, 0.4085, 0.9093, 0.4085, 0.9093, 0.4085, 0.9093, 0.4085, 0.9093, 0.4085, 0.9093, 0.4085, 0.9093, 0.4085, 0.9093, 0.4085, 0.9093, 0.4085, 0.9093, 0.4085, 0.9093, 0.4085, 0.9093, 0.4085, 0.9093, 0.4085, 0.9093, 0.4085, 0.9093, 0.4085, 0.9093, 0.4085, 0.9093, 0.4085, 0.9093, 0.4085, 0.9093, 0.4085, 0.9093, 0.4085, 0.9093, 0.4085, 0.9093, 0.4085, 0.9093, 0.4085, 0.9093, 0.4085, 0.9093, 0.4085, 0.9093, 0.4085, 0.9093, 0.4085, 0.9093, 0.4085, 0.9093, 0.4085, 0.9093, 0.4085, 0.9093, 0.4085, 0.9093, 0.4085, 0.9093, 0.4085, 0.9093, 0.4085, 0.9093, 0.4085, 0.9093, 0.4085, 0.9093, 0.4085, 0.9093, 0.4085, 0.9093, 0.4085, 0.9093, 0.4085, 0.9093, 0.4085, 0.9093, 0.4085, 0.9093, 0.4085, 0.9093, 0.4085, 0.9093, 0.4085, 0.9093, 0.4085, 0.9093, 0.4085, 0.9093, 0.4085, 0.9093, 0.4085, 0.9093, 0.4085, 0.9093, 0.4085, 0.9093, 0.4085, 0.9093, 0.4085, 0.9093, 0.4085, 0.9093, 0.4085, 0.9093, 0.4085, 0.9093, 0.4085, 0.9093, 0.4085, 0.9093, 0.4085, 0.9093, 0.4085, 0.9093, 0.4085, 0.9093, 0.4085, 0.9093, 0.4085, 0.9093, 0.4085, 0.9093, 0.4085, 0.9093, 0.4085, 0.9093, 0.4085, 0.9093, 0.4085, 0.9093, 0.4085, 0.9093, 0.4085, 0.9093, 0.4085, 0.9093, 0.4085, 0.9093, 0.4085, 0.9093, 0.4085, 0.9093, 0.4085, 0.9093, 0.4085, 0.9093, 0.4085, 0.9093, 0.4085, 0.9093, 0.4085, 0.9093, 0.4085, 0.9093, 0.4085, 0.9093, 0.4085, 0.9093, 0.4085, 0.9093, 0.4085, 0.9093, 0.4085, 0.9093, 0.4085, 0.9093, 0.4085, 0.9093, 0.4085, 0.9093, 0.4085, 0.9093, 0.4085, 0.9093, 0.4085, 0.9093, 0.4085, 0.9093, 0.4085, 0.9093, 0.4085, 0.9093, 0.4085, 0.9093, 0.4085, 0.9093, 0.4085, 0.9093, 0.4085, 0.9093, 0.4085, 0.9093, 0.4085, 0.9093, 0.4085, 0.9093, 0.4085, 0.9093, 0.4085, 0.9093, 0.4085, 0.9093, 0.4085, 0.9093, 0.4085, 0.9093, 0.4085, 0.9093, 0.4085, 0.9093, 0.4085, 0.9093, 0.4085, 0.9093, 0.4085, 0.9093, 0.4085, 0.9093, 0.4085, 0.9093, 0.4085, 0.9093, 0.4085, 0.9093, 0.4085, 0.9093, 0.4085, 0.9093, 0.4085, 0.9093, 0.4085, 0.9093, 0.4085, 0.9093, 0.4085, 0.9093, 0.4085, 0.9093, 0.4085, 0.9093, 0.4085, 0.9093, 0.4085, 0.9093, 0.4085, 0.9093, 0.4085, 0.9093, 0.4085, 0.9093, 0.4085, 0.9093, 0.4085, 0.9093, 0.4085, 0.9093, 0.4085, 0.9093, 0.4085, 0.9093, 0.4085, 0.9093, 0.4085, 0.9093, 0.4085, 0.9093, 0.4085, 0.9093, 0.4085, 0.9093, 0.4085, 0.9093, 0.4085, 0.9093, 0.4085, 0.9093, 0.4085, 0.9093, 0.4085, 0.9093, 0.4085, 0.9093, 0.4085, 0.9093, 0.4085, 0.9093, 0.4085, 0.9093, 0.4085, 0.9093, 0.4085, 0.9093, 0.4085, 0.9093, 0.4085, 0.9093, 0.4085, 0.9093, 0.4085, 0.9093, 0.4085, 0.9093, 0.4085, 0.9093, 0.4085, 0.9093, 0.4085, 0.9093, 0.4085, 0.9093, 0.4085, 0.9093, 0.4085, 0.9093, 0.4085, 0.9093, 0.4085, 0.9093, 0.4085, 0.9093, 0.4085, 0.9093, 0.4085, 0.9093, 0.4085, 0.9093, 0.4085, 0.9093, 0.4085, 0.9093, 0.4085, 0.9093, 0.4085, 0.9093, 0.4085, 0.9093, 0.4085, 0.9093])
me_plane.materials.append(mat_basepalette)
me_plane.materials.append(mat_face)
me_plane.update()

# ---- objects
ob_palmon = bpy.data.objects.new('Palmon', me_plane)

# ---- transforms, parenting, visibility, modifiers, constraints
ob_palmon.location = (0.0, 0.0, 0.0)

# ---- collection membership
col_collection.objects.link(ob_palmon)

# ---- scene / render settings (as saved in the file)
scene.frame_start = 1; scene.frame_end = 250; scene.frame_set(15)
scene.render.engine = 'BLENDER_EEVEE_NEXT'
scene.cycles.sampling_pattern = 'TABULATED_SOBOL'
scene.view_settings.view_transform = 'Filmic'
bpy.context.view_layer.update()

# ---- added for rendering (the .blend has no active camera and no usable light): camera, sun
cam_auto = bpy.data.cameras.new('AutoCamera')
cam_auto.lens = 50.0
cam_auto.sensor_width = 36.0
cam_auto.clip_end = 1000.0
ob_auto_camera = bpy.data.objects.new('AutoCamera', cam_auto)
scene.collection.objects.link(ob_auto_camera)
ob_auto_camera.location = (1.65117, -2.44267, 2.15506)
ob_auto_camera.rotation_euler = (1.09748, -7.21219e-08, 0.694738)
scene.camera = ob_auto_camera
light_auto_sun = bpy.data.lights.new('AutoSun', 'SUN')
light_auto_sun.energy = 3.0
light_auto_sun.angle = 0.0523599
ob_auto_sun = bpy.data.objects.new('AutoSun', light_auto_sun)
scene.collection.objects.link(ob_auto_sun)
ob_auto_sun.rotation_euler = (0.872665, 0.174533, 0.523599)
bpy.context.view_layer.update()
